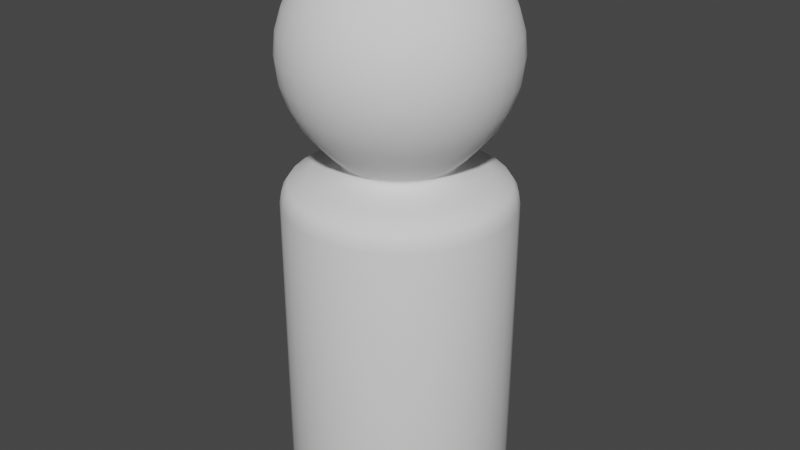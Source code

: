# Source: Player.blend  (saved by Blender 3.2.14; exported with 4.5.12 LTS)
import bpy
from mathutils import Matrix  # noqa: F401  (used for matrix-valued properties, if any)

bpy.ops.wm.read_factory_settings(use_empty=True)
scene = bpy.context.scene
scene.name = 'Scene'

# ---- collections
col_collection = bpy.data.collections.new('Collection'); scene.collection.children.link(col_collection)

# ---- world
world_world = bpy.data.worlds.new('World'); scene.world = world_world
world_world.use_nodes = True; world_world.node_tree.nodes.clear()
_N = world_world.node_tree.nodes; _L = world_world.node_tree.links
n0 = _N.new('ShaderNodeOutputWorld'); n0.name = 'World Output'; n0.location = (300, 300)
n1 = _N.new('ShaderNodeBackground'); n1.name = 'Background'; n1.location = (10, 300)
n1.inputs[0].default_value = (0.05088, 0.05088, 0.05088, 1.0)
_L.new(n1.outputs[0], n0.inputs[0])
n0.is_active_output = True
world_world.color = (0.05088, 0.05088, 0.05088)
world_world.use_sun_shadow = False
world_world.sun_shadow_jitter_overblur = 0.0

# ---- meshes
me_cylinder = bpy.data.meshes.new('Cylinder')
me_cylinder.from_pydata([(0.0001297, 0.9998, -0.3293), (0.0001297, 0.937, -0.221), (0.0001297, 0.983, -0.2668), (0.1952, 0.9806, -0.3293), (0.183, 0.919, -0.221), (0.1919, 0.9641, -0.2668), (0.3828, 0.9237, -0.3293), (0.3588, 0.8657, -0.221), (0.3764, 0.9082, -0.2668), (0.5557, 0.8313, -0.3293), (0.5208, 0.7791, -0.221), (0.5464, 0.8173, -0.2668), (0.7072, 0.7069, -0.3293), (0.6628, 0.6625, -0.221), (0.6953, 0.695, -0.2668), (0.8316, 0.5554, -0.3293), (0.7794, 0.5205, -0.221), (0.8176, 0.5461, -0.2668), (0.924, 0.3825, -0.3293), (0.866, 0.3585, -0.221), (0.9085, 0.3761, -0.2668), (0.9809, 0.1949, -0.3293), (0.9193, 0.1827, -0.221), (0.9644, 0.1916, -0.2668), (1.0, -0.0001582, -0.3293), (0.9373, -0.0001582, -0.221), (0.9833, -0.0001582, -0.2668), (0.9809, -0.1952, -0.3293), (0.9193, -0.183, -0.221), (0.9644, -0.192, -0.2668), (0.924, -0.3828, -0.3293), (0.866, -0.3588, -0.221), (0.9085, -0.3764, -0.2668), (0.8316, -0.5557, -0.3293), (0.7794, -0.5208, -0.221), (0.8176, -0.5464, -0.2668), (0.7072, -0.7073, -0.3293), (0.6628, -0.6629, -0.221), (0.6953, -0.6954, -0.2668), (0.5557, -0.8316, -0.3293), (0.5208, -0.7794, -0.221), (0.5464, -0.8176, -0.2668), (0.3828, -0.924, -0.3293), (0.3588, -0.866, -0.221), (0.3764, -0.9085, -0.2668), (0.1952, -0.9809, -0.3293), (0.183, -0.9193, -0.221), (0.1919, -0.9644, -0.2668), (0.0001296, -1.0, -0.3293), (0.0001296, -0.9374, -0.221), (0.0001296, -0.9833, -0.2668), (-0.195, -0.9809, -0.3293), (-0.1827, -0.9193, -0.221), (-0.1917, -0.9644, -0.2668), (-0.3826, -0.924, -0.3293), (-0.3585, -0.866, -0.221), (-0.3761, -0.9085, -0.2668), (-0.5554, -0.8316, -0.3293), (-0.5205, -0.7794, -0.221), (-0.5461, -0.8176, -0.2668), (-0.707, -0.7073, -0.3293), (-0.6626, -0.6629, -0.221), (-0.6951, -0.6954, -0.2668), (-0.8313, -0.5557, -0.3293), (-0.7791, -0.5208, -0.221), (-0.8173, -0.5464, -0.2668), (-0.9237, -0.3828, -0.3293), (-0.8657, -0.3588, -0.221), (-0.9082, -0.3764, -0.2668), (-0.9807, -0.1952, -0.3293), (-0.9191, -0.183, -0.221), (-0.9642, -0.192, -0.2668), (-0.9999, -0.0001581, -0.3293), (-0.9371, -0.0001581, -0.221), (-0.983, -0.0001581, -0.2668), (-0.9807, 0.1949, -0.3293), (-0.9191, 0.1827, -0.221), (-0.9642, 0.1916, -0.2668), (-0.9237, 0.3825, -0.3293), (-0.8657, 0.3585, -0.221), (-0.9082, 0.3761, -0.2668), (-0.8313, 0.5554, -0.3293), (-0.7791, 0.5205, -0.221), (-0.8173, 0.5461, -0.2668), (-0.707, 0.7069, -0.3293), (-0.6626, 0.6625, -0.221), (-0.6951, 0.695, -0.2668), (-0.5554, 0.8313, -0.3293), (-0.5205, 0.7791, -0.221), (-0.5461, 0.8173, -0.2668), (-0.3826, 0.9237, -0.3293), (-0.3585, 0.8657, -0.221), (-0.3761, 0.9082, -0.2668), (-0.195, 0.9806, -0.3293), (-0.1827, 0.919, -0.221), (-0.1917, 0.9641, -0.2668), (0.0001297, 0.7582, -0.1786), (0.1481, 0.7436, -0.1786), (0.2903, 0.7005, -0.1786), (0.4214, 0.6304, -0.1786), (0.5364, 0.5361, -0.1786), (0.6307, 0.4211, -0.1786), (0.7007, 0.29, -0.1786), (0.7439, 0.1478, -0.1786), (0.7585, -0.0001581, -0.1786), (0.7439, -0.1481, -0.1786), (0.7007, -0.2904, -0.1786), (0.6307, -0.4215, -0.1786), (0.5364, -0.5364, -0.1786), (0.4214, -0.6307, -0.1786), (0.2903, -0.7008, -0.1786), (0.1481, -0.7439, -0.1786), (0.0001297, -0.7585, -0.1786), (-0.1478, -0.7439, -0.1786), (-0.2901, -0.7008, -0.1786), (-0.4212, -0.6307, -0.1786), (-0.5361, -0.5364, -0.1786), (-0.6304, -0.4215, -0.1786), (-0.7005, -0.2904, -0.1786), (-0.7436, -0.1481, -0.1786), (-0.7582, -0.0001581, -0.1786), (-0.7436, 0.1478, -0.1786), (-0.7005, 0.29, -0.1786), (-0.6304, 0.4211, -0.1786), (-0.5361, 0.5361, -0.1786), (-0.4212, 0.6304, -0.1786), (-0.2901, 0.7005, -0.1786), (-0.1478, 0.7436, -0.1786), (0.0001297, 0.6077, -0.15), (0.1187, 0.596, -0.15), (0.2327, 0.5614, -0.15), (0.3378, 0.5052, -0.15), (0.4299, 0.4296, -0.15), (0.5055, 0.3375, -0.15), (0.5617, 0.2324, -0.15), (0.5963, 0.1184, -0.15), (0.608, -0.0001581, -0.15), (0.5963, -0.1187, -0.15), (0.5617, -0.2328, -0.15), (0.5055, -0.3379, -0.15), (0.4299, -0.43, -0.15), (0.3378, -0.5056, -0.15), (0.2327, -0.5617, -0.15), (0.1187, -0.5963, -0.15), (0.0001297, -0.608, -0.15), (-0.1185, -0.5963, -0.15), (-0.2325, -0.5617, -0.15), (-0.3376, -0.5056, -0.15), (-0.4297, -0.43, -0.15), (-0.5053, -0.3379, -0.15), (-0.5614, -0.2328, -0.15), (-0.596, -0.1187, -0.15), (-0.6077, -0.0001581, -0.15), (-0.596, 0.1184, -0.15), (-0.5614, 0.2324, -0.15), (-0.5053, 0.3375, -0.15), (-0.4297, 0.4296, -0.15), (-0.3376, 0.5052, -0.15), (-0.2325, 0.5614, -0.15), (-0.1185, 0.596, -0.15), (0.0001297, 0.1932, 1.183), (0.0001297, 0.3791, 1.145), (0.0001297, 0.5505, 1.083), (0.0001297, 0.7007, 1.0), (0.0001297, 0.8239, 0.8991), (0.0001297, 0.9155, 0.7837), (0.0001297, 0.9719, 0.6585), (0.0001297, 0.8239, 0.1575), (0.0001297, 0.7007, 0.05634), (0.0001297, 0.5942, -0.0221), (0.03785, 0.1895, 1.183), (0.07412, 0.3718, 1.145), (0.1076, 0.5399, 1.083), (0.1369, 0.6872, 1.0), (0.1609, 0.8081, 0.8991), (0.1788, 0.8979, 0.7837), (0.1898, 0.9532, 0.6585), (0.1935, 0.9719, 0.5283), (0.1898, 0.9532, 0.3981), (0.1788, 0.8979, 0.2729), (0.1609, 0.8081, 0.1575), (0.1369, 0.6872, 0.05634), (0.1161, 0.5827, -0.0221), (0.07412, 0.1785, 1.183), (0.1453, 0.3503, 1.145), (0.2108, 0.5086, 1.083), (0.2683, 0.6473, 1.0), (0.3155, 0.7612, 0.8991), (0.3505, 0.8458, 0.7837), (0.3721, 0.8979, 0.6585), (0.3794, 0.9155, 0.5283), (0.3721, 0.8979, 0.3981), (0.3505, 0.8458, 0.2729), (0.3155, 0.7612, 0.1575), (0.2683, 0.6473, 0.05634), (0.2276, 0.5489, -0.0221), (0.1076, 0.1606, 1.183), (0.2108, 0.3152, 1.145), (0.306, 0.4577, 1.083), (0.3895, 0.5826, 1.0), (0.458, 0.685, 0.8991), (0.5088, 0.7612, 0.7837), (0.5402, 0.8081, 0.6585), (0.5508, 0.8239, 0.5283), (0.5402, 0.8081, 0.3981), (0.5088, 0.7612, 0.2729), (0.458, 0.685, 0.1575), (0.3895, 0.5826, 0.05634), (0.3303, 0.494, -0.0221), (0.1369, 0.1366, 1.183), (0.2683, 0.268, 1.145), (0.3895, 0.3892, 1.083), (0.4957, 0.4954, 1.0), (0.5828, 0.5826, 0.8991), (0.6476, 0.6473, 0.7837), (0.6875, 0.6872, 0.6585), (0.7009, 0.7007, 0.5283), (0.6875, 0.6872, 0.3981), (0.6476, 0.6473, 0.2729), (0.5828, 0.5826, 0.1575), (0.4957, 0.4954, 0.05634), (0.4204, 0.4201, -0.0221), (0.1609, 0.1073, 1.183), (0.3155, 0.2106, 1.145), (0.458, 0.3058, 1.083), (0.5828, 0.3892, 1.0), (0.6853, 0.4577, 0.8991), (0.7615, 0.5086, 0.7837), (0.8084, 0.5399, 0.6585), (0.8242, 0.5505, 0.5283), (0.8084, 0.5399, 0.3981), (0.7615, 0.5086, 0.2729), (0.6853, 0.4577, 0.1575), (0.5828, 0.3892, 0.05634), (0.4943, 0.33, -0.0221), (0.1788, 0.07384, 1.183), (0.3505, 0.145, 1.145), (0.5088, 0.2106, 1.083), (0.6476, 0.268, 1.0), (0.7615, 0.3152, 0.8991), (0.8461, 0.3503, 0.7837), (0.8982, 0.3718, 0.6585), (0.9158, 0.3791, 0.5283), (0.8982, 0.3718, 0.3981), (0.8461, 0.3503, 0.2729), (0.7615, 0.3152, 0.1575), (0.6476, 0.268, 0.05634), (0.5492, 0.2273, -0.0221), (0.1898, 0.03756, 1.183), (0.3721, 0.07384, 1.145), (0.5402, 0.1073, 1.083), (0.6875, 0.1366, 1.0), (0.8084, 0.1606, 0.8991), (0.8982, 0.1785, 0.7837), (0.9535, 0.1895, 0.6585), (0.9722, 0.1932, 0.5283), (0.9535, 0.1895, 0.3981), (0.8982, 0.1785, 0.2729), (0.8084, 0.1606, 0.1575), (0.6875, 0.1366, 0.05634), (0.583, 0.1158, -0.0221), (0.1935, -0.0001582, 1.183), (0.3794, -0.0001582, 1.145), (0.5508, -0.0001582, 1.083), (0.7009, -0.0001582, 1.0), (0.8242, -0.0001582, 0.8991), (0.9158, -0.0001581, 0.7837), (0.9722, -0.0001582, 0.6585), (0.9912, -0.0001583, 0.5283), (0.9722, -0.0001582, 0.3981), (0.9158, -0.0001583, 0.2729), (0.8242, -0.0001582, 0.1575), (0.7009, -0.0001582, 0.05634), (0.5945, -0.0001582, -0.0221), (0.1898, -0.03788, 1.183), (0.3721, -0.07415, 1.145), (0.5402, -0.1076, 1.083), (0.6875, -0.1369, 1.0), (0.8084, -0.1609, 0.8991), (0.8982, -0.1788, 0.7837), (0.9535, -0.1898, 0.6585), (0.9722, -0.1935, 0.5283), (0.9535, -0.1898, 0.3981), (0.8982, -0.1788, 0.2729), (0.8084, -0.1609, 0.1575), (0.6875, -0.1369, 0.05634), (0.583, -0.1161, -0.0221), (0.1788, -0.07415, 1.183), (0.3505, -0.1453, 1.145), (0.5088, -0.2109, 1.083), (0.6476, -0.2683, 1.0), (0.7615, -0.3155, 0.8991), (0.8461, -0.3506, 0.7837), (0.8982, -0.3722, 0.6585), (0.9158, -0.3794, 0.5283), (0.8982, -0.3722, 0.3981), (0.8461, -0.3506, 0.2729), (0.7615, -0.3155, 0.1575), (0.6476, -0.2683, 0.05634), (0.5492, -0.2276, -0.0221), (0.1609, -0.1076, 1.183), (0.3155, -0.2109, 1.145), (0.458, -0.3061, 1.083), (0.5828, -0.3895, 1.0), (0.6853, -0.458, 0.8991), (0.7615, -0.5089, 0.7837), (0.8084, -0.5402, 0.6585), (0.8242, -0.5508, 0.5283), (0.8084, -0.5402, 0.3981), (0.7615, -0.5089, 0.2729), (0.6853, -0.458, 0.1575), (0.5828, -0.3895, 0.05634), (0.4943, -0.3303, -0.0221), (0.1369, -0.1369, 1.183), (0.2683, -0.2683, 1.145), (0.3895, -0.3895, 1.083), (0.4957, -0.4957, 1.0), (0.5828, -0.5829, 0.8991), (0.6476, -0.6476, 0.7837), (0.6875, -0.6875, 0.6585), (0.7009, -0.701, 0.5283), (0.6875, -0.6875, 0.3981), (0.6476, -0.6476, 0.2729), (0.5828, -0.5829, 0.1575), (0.4957, -0.4957, 0.05634), (0.4204, -0.4204, -0.0221), (0.1076, -0.1609, 1.183), (0.2108, -0.3155, 1.145), (0.306, -0.458, 1.083), (0.3895, -0.5829, 1.0), (0.458, -0.6854, 0.8991), (0.5088, -0.7615, 0.7837), (0.5402, -0.8084, 0.6585), (0.5508, -0.8242, 0.5283), (0.5402, -0.8084, 0.3981), (0.5088, -0.7615, 0.2729), (0.458, -0.6854, 0.1575), (0.3895, -0.5829, 0.05634), (0.3303, -0.4943, -0.0221), (0.07412, -0.1788, 1.183), (0.1453, -0.3506, 1.145), (0.2108, -0.5089, 1.083), (0.2683, -0.6476, 1.0), (0.3155, -0.7615, 0.8991), (0.3505, -0.8461, 0.7837), (0.3721, -0.8982, 0.6585), (0.3794, -0.9158, 0.5283), (0.3721, -0.8982, 0.3981), (0.3505, -0.8461, 0.2729), (0.3155, -0.7615, 0.1575), (0.2683, -0.6476, 0.05634), (0.2276, -0.5492, -0.0221), (0.03785, -0.1898, 1.183), (0.07412, -0.3722, 1.145), (0.1076, -0.5402, 1.083), (0.1369, -0.6875, 1.0), (0.1609, -0.8084, 0.8991), (0.1788, -0.8982, 0.7837), (0.1898, -0.9535, 0.6585), (0.1935, -0.9722, 0.5283), (0.1898, -0.9535, 0.3981), (0.1788, -0.8982, 0.2729), (0.1609, -0.8084, 0.1575), (0.1369, -0.6875, 0.05634), (0.1161, -0.5831, -0.0221), (0.0001297, -0.1935, 1.183), (0.0001297, -0.3794, 1.145), (0.0001296, -0.5508, 1.083), (0.0001298, -0.701, 1.0), (0.0001297, -0.8242, 0.8991), (0.0001297, -0.9158, 0.7837), (0.0001296, -0.9722, 0.6585), (0.0001294, -0.9913, 0.5283), (0.0001296, -0.9722, 0.3981), (0.0001296, -0.9158, 0.2729), (0.0001297, -0.8242, 0.1575), (0.0001298, -0.701, 0.05634), (0.0001296, -0.5945, -0.0221), (-0.03759, -0.1898, 1.183), (-0.07386, -0.3722, 1.145), (-0.1073, -0.5402, 1.083), (-0.1366, -0.6875, 1.0), (-0.1606, -0.8084, 0.8991), (-0.1785, -0.8982, 0.7837), (-0.1895, -0.9535, 0.6585), (-0.1932, -0.9722, 0.5283), (-0.1895, -0.9535, 0.3981), (-0.1785, -0.8982, 0.2729), (-0.1606, -0.8084, 0.1575), (-0.1366, -0.6875, 0.05634), (-0.1158, -0.5831, -0.0221), (-0.07386, -0.1788, 1.183), (-0.145, -0.3506, 1.145), (-0.2106, -0.5089, 1.083), (-0.2681, -0.6476, 1.0), (-0.3152, -0.7615, 0.8991), (-0.3503, -0.8461, 0.7837), (-0.3719, -0.8982, 0.6585), (-0.3791, -0.9158, 0.5283), (-0.3719, -0.8982, 0.3981), (-0.3503, -0.8461, 0.2729), (-0.3152, -0.7615, 0.1575), (-0.2681, -0.6476, 0.05634), (-0.2273, -0.5492, -0.0221), (-0.1073, -0.1609, 1.183), (-0.2106, -0.3155, 1.145), (-0.3058, -0.458, 1.083), (-0.3892, -0.5829, 1.0), (-0.4577, -0.6854, 0.8991), (-0.5086, -0.7615, 0.7837), (-0.5399, -0.8084, 0.6585), (-0.5505, -0.8242, 0.5283), (-0.5399, -0.8084, 0.3981), (-0.5086, -0.7615, 0.2729), (-0.4577, -0.6854, 0.1575), (-0.3892, -0.5829, 0.05634), (-0.3301, -0.4943, -0.0221), (-0.1366, -0.1369, 1.183), (-0.2681, -0.2683, 1.145), (-0.3892, -0.3895, 1.083), (-0.4954, -0.4957, 1.0), (-0.5826, -0.5829, 0.8991), (-0.6473, -0.6476, 0.7837), (-0.6872, -0.6875, 0.6585), (-0.7007, -0.701, 0.5283), (-0.6872, -0.6875, 0.3981), (-0.6473, -0.6476, 0.2729), (-0.5826, -0.5829, 0.1575), (-0.4954, -0.4957, 0.05634), (-0.4201, -0.4204, -0.0221), (-0.1606, -0.1076, 1.183), (-0.3152, -0.2109, 1.145), (-0.4577, -0.3061, 1.083), (-0.5826, -0.3895, 1.0), (-0.6851, -0.458, 0.8991), (-0.7612, -0.5089, 0.7837), (-0.8081, -0.5402, 0.6585), (-0.8239, -0.5508, 0.5283), (-0.8081, -0.5402, 0.3981), (-0.7612, -0.5089, 0.2729), (-0.6851, -0.458, 0.1575), (-0.5826, -0.3895, 0.05634), (-0.494, -0.3303, -0.0221), (0.0001296, -0.0001582, 1.196), (-0.1785, -0.07415, 1.183), (-0.3503, -0.1453, 1.145), (-0.5086, -0.2109, 1.083), (-0.6473, -0.2683, 1.0), (-0.7612, -0.3155, 0.8991), (-0.8458, -0.3506, 0.7837), (-0.8979, -0.3721, 0.6585), (-0.9155, -0.3794, 0.5283), (-0.8979, -0.3721, 0.3981), (-0.8458, -0.3506, 0.2729), (-0.7612, -0.3155, 0.1575), (-0.6473, -0.2683, 0.05634), (-0.549, -0.2276, -0.0221), (-0.1895, -0.03788, 1.183), (-0.3719, -0.07415, 1.145), (-0.5399, -0.1076, 1.083), (-0.6872, -0.1369, 1.0), (-0.8081, -0.1609, 0.8991), (-0.8979, -0.1788, 0.7837), (-0.9533, -0.1898, 0.6585), (-0.9719, -0.1935, 0.5283), (-0.9533, -0.1898, 0.3981), (-0.8979, -0.1788, 0.2729), (-0.8081, -0.1609, 0.1575), (-0.6872, -0.1369, 0.05634), (-0.5828, -0.1161, -0.0221), (-0.1932, -0.0001582, 1.183), (-0.3791, -0.0001582, 1.145), (-0.5505, -0.0001581, 1.083), (-0.7007, -0.0001582, 1.0), (-0.8239, -0.0001582, 0.8991), (-0.9155, -0.0001581, 0.7837), (-0.9719, -0.000158, 0.6585), (-0.991, -0.0001577, 0.5283), (-0.9719, -0.000158, 0.3981), (-0.9155, -0.000158, 0.2729), (-0.8239, -0.0001582, 0.1575), (-0.7007, -0.0001582, 0.05634), (-0.5942, -0.0001581, -0.0221), (-0.1895, 0.03756, 1.183), (-0.3719, 0.07384, 1.145), (-0.5399, 0.1073, 1.083), (-0.6872, 0.1366, 1.0), (-0.8081, 0.1606, 0.8991), (-0.8979, 0.1785, 0.7837), (-0.9533, 0.1895, 0.6585), (-0.9719, 0.1932, 0.5283), (-0.9533, 0.1895, 0.3981), (-0.8979, 0.1785, 0.2729), (-0.8081, 0.1606, 0.1575), (-0.6872, 0.1366, 0.05634), (-0.5828, 0.1158, -0.0221), (-0.1785, 0.07384, 1.183), (-0.3503, 0.145, 1.145), (-0.5086, 0.2106, 1.083), (-0.6473, 0.268, 1.0), (-0.7612, 0.3152, 0.8991), (-0.8458, 0.3503, 0.7837), (-0.8979, 0.3718, 0.6585), (-0.9155, 0.3791, 0.5283), (-0.8979, 0.3718, 0.3981), (-0.8458, 0.3503, 0.2729), (-0.7612, 0.3152, 0.1575), (-0.6473, 0.268, 0.05634), (-0.549, 0.2273, -0.0221), (-0.1606, 0.1073, 1.183), (-0.3152, 0.2106, 1.145), (-0.4577, 0.3058, 1.083), (-0.5826, 0.3892, 1.0), (-0.6851, 0.4577, 0.8991), (-0.7612, 0.5086, 0.7837), (-0.8081, 0.5399, 0.6585), (-0.8239, 0.5505, 0.5283), (-0.8081, 0.5399, 0.3981), (-0.7612, 0.5086, 0.2729), (-0.6851, 0.4577, 0.1575), (-0.5826, 0.3892, 0.05634), (-0.494, 0.33, -0.0221), (-0.1366, 0.1366, 1.183), (-0.2681, 0.268, 1.145), (-0.3892, 0.3892, 1.083), (-0.4954, 0.4954, 1.0), (-0.5826, 0.5825, 0.8991), (-0.6473, 0.6473, 0.7837), (-0.6872, 0.6872, 0.6585), (-0.7007, 0.7007, 0.5283), (-0.6872, 0.6872, 0.3981), (-0.6473, 0.6473, 0.2729), (-0.5826, 0.5825, 0.1575), (-0.4954, 0.4954, 0.05634), (-0.4201, 0.4201, -0.0221), (-0.1073, 0.1606, 1.183), (-0.2106, 0.3152, 1.145), (-0.3058, 0.4577, 1.083), (-0.3892, 0.5825, 1.0), (-0.4577, 0.685, 0.8991), (-0.5086, 0.7612, 0.7837), (-0.5399, 0.8081, 0.6585), (-0.5505, 0.8239, 0.5283), (-0.5399, 0.8081, 0.3981), (-0.5086, 0.7612, 0.2729), (-0.4577, 0.685, 0.1575), (-0.3892, 0.5825, 0.05634), (-0.3301, 0.494, -0.0221), (-0.07386, 0.1785, 1.183), (-0.145, 0.3503, 1.145), (-0.2106, 0.5086, 1.083), (-0.2681, 0.6473, 1.0), (-0.3152, 0.7612, 0.8991), (-0.3503, 0.8458, 0.7837), (-0.3719, 0.8979, 0.6585), (-0.3791, 0.9155, 0.5283), (-0.3719, 0.8979, 0.3981), (-0.3503, 0.8458, 0.2729), (-0.3152, 0.7612, 0.1575), (-0.2681, 0.6473, 0.05634), (-0.2273, 0.5489, -0.0221), (-0.03759, 0.1895, 1.183), (-0.07386, 0.3718, 1.145), (-0.1073, 0.5399, 1.083), (-0.1366, 0.6872, 1.0), (-0.1606, 0.8081, 0.8991), (-0.1785, 0.8979, 0.7837), (-0.1895, 0.9532, 0.6585), (-0.1932, 0.9719, 0.5283), (-0.1895, 0.9532, 0.3981), (-0.1785, 0.8979, 0.2729), (-0.1606, 0.8081, 0.1575), (-0.1366, 0.6872, 0.05634), (-0.1158, 0.5827, -0.0221), (0.0001302, 0.9909, 0.5283), (0.0001299, 0.9719, 0.3981), (0.0001299, 0.9155, 0.2729), (0.0001404, 0.5272, -0.1265), (0.0001297, 0.5428, -0.05438), (0.1061, 0.5324, -0.05438), (0.103, 0.5171, -0.1265), (0.2932, 0.4384, -0.1265), (0.3018, 0.4513, -0.05438), (0.3841, 0.3838, -0.05438), (0.3376, 0.375, -0.1177), (0.4516, 0.3015, -0.05438), (0.4043, 0.302, -0.1177), (0.5018, 0.2076, -0.05438), (0.4555, 0.2173, -0.1177), (0.5327, -0.1061, -0.05438), (0.5174, -0.1031, -0.1265), (0.3841, -0.3841, -0.05438), (0.3731, -0.3731, -0.1265), (0.202, -0.4874, -0.1265), (0.2079, -0.5018, -0.05438), (0.1061, -0.5327, -0.05438), (0.103, -0.5174, -0.1265), (0.0001297, -0.5431, -0.05438), (0.0001404, -0.5276, -0.1265), (-0.2077, -0.5018, -0.05438), (-0.2017, -0.4874, -0.1265), (-0.4337, -0.2579, -0.1177), (-0.4513, -0.3018, -0.05438), (-0.5015, -0.2079, -0.05438), (-0.4871, -0.202, -0.1265), (-0.4871, 0.2017, -0.1265), (-0.5015, 0.2076, -0.05438), (-0.4513, 0.3015, -0.05438), (-0.4384, 0.2928, -0.1265), (-0.3015, 0.4513, -0.05438), (-0.2929, 0.4384, -0.1265), (-0.1028, 0.5171, -0.1265), (-0.1058, 0.5324, -0.05438), (0.2079, 0.5015, -0.05438), (0.202, 0.4871, -0.1265), (0.5174, 0.1027, -0.1265), (0.5327, 0.1058, -0.05438), (0.5431, -0.0001582, -0.05438), (0.5275, -0.0001712, -0.1265), (0.4874, -0.202, -0.1265), (0.5018, -0.2079, -0.05438), (0.4516, -0.3018, -0.05438), (0.4387, -0.2932, -0.1265), (0.3018, -0.4516, -0.05438), (0.2932, -0.4387, -0.1265), (-0.1058, -0.5327, -0.05438), (-0.1028, -0.5174, -0.1265), (-0.302, -0.4043, -0.1177), (-0.3015, -0.4516, -0.05438), (-0.3838, -0.3841, -0.05438), (-0.375, -0.3376, -0.1177), (-0.5171, -0.1031, -0.1265), (-0.5324, -0.1061, -0.05438), (-0.5429, -0.0001581, -0.05438), (-0.5273, -0.0001712, -0.1265), (-0.5324, 0.1058, -0.05438), (-0.5171, 0.1027, -0.1265), (-0.3838, 0.3838, -0.05438), (-0.3728, 0.3728, -0.1265), (-0.2077, 0.5015, -0.05438), (-0.2017, 0.4871, -0.1265), (0.0001297, 0.9753, -2.204), (0.0001297, 0.9998, -2.18), (0.0001297, 0.9926, -2.197), (0.1952, 0.9806, -2.18), (0.1904, 0.9565, -2.204), (0.1938, 0.9736, -2.197), (0.3828, 0.9237, -2.18), (0.3734, 0.901, -2.204), (0.3801, 0.9171, -2.197), (0.5557, 0.8313, -2.18), (0.5421, 0.8109, -2.204), (0.5517, 0.8253, -2.197), (0.7072, 0.7069, -2.18), (0.6899, 0.6896, -2.204), (0.7021, 0.7019, -2.197), (0.8316, 0.5554, -2.18), (0.8112, 0.5418, -2.204), (0.8256, 0.5514, -2.197), (0.924, 0.3825, -2.18), (0.9013, 0.3731, -2.204), (0.9174, 0.3798, -2.197), (0.9809, 0.1949, -2.18), (0.9568, 0.1901, -2.204), (0.9739, 0.1935, -2.197), (1.0, -0.0001582, -2.18), (0.9756, -0.0001582, -2.204), (0.9929, -0.0001582, -2.197), (0.9809, -0.1952, -2.18), (0.9568, -0.1905, -2.204), (0.9739, -0.1938, -2.197), (0.924, -0.3828, -2.18), (0.9013, -0.3734, -2.204), (0.9174, -0.3801, -2.197), (0.8316, -0.5557, -2.18), (0.8112, -0.5421, -2.204), (0.8256, -0.5517, -2.197), (0.7072, -0.7073, -2.18), (0.6899, -0.6899, -2.204), (0.7021, -0.7022, -2.197), (0.5557, -0.8316, -2.18), (0.5421, -0.8112, -2.204), (0.5517, -0.8256, -2.197), (0.3828, -0.924, -2.18), (0.3734, -0.9013, -2.204), (0.3801, -0.9174, -2.197), (0.1952, -0.9809, -2.18), (0.1904, -0.9569, -2.204), (0.1938, -0.9739, -2.197), (0.0001296, -1.0, -2.18), (0.0001296, -0.9756, -2.204), (0.0001296, -0.993, -2.197), (-0.195, -0.9809, -2.18), (-0.1902, -0.9569, -2.204), (-0.1936, -0.9739, -2.197), (-0.3826, -0.924, -2.18), (-0.3732, -0.9013, -2.204), (-0.3798, -0.9174, -2.197), (-0.5554, -0.8316, -2.18), (-0.5418, -0.8112, -2.204), (-0.5514, -0.8256, -2.197), (-0.707, -0.7073, -2.18), (-0.6896, -0.6899, -2.204), (-0.7019, -0.7022, -2.197), (-0.8313, -0.5557, -2.18), (-0.8109, -0.5421, -2.204), (-0.8254, -0.5517, -2.197), (-0.9237, -0.3828, -2.18), (-0.9011, -0.3734, -2.204), (-0.9171, -0.3801, -2.197), (-0.9807, -0.1952, -2.18), (-0.9566, -0.1905, -2.204), (-0.9736, -0.1938, -2.197), (-0.9999, -0.0001581, -2.18), (-0.9753, -0.0001581, -2.204), (-0.9927, -0.0001581, -2.197), (-0.9807, 0.1949, -2.18), (-0.9566, 0.1901, -2.204), (-0.9736, 0.1935, -2.197), (-0.9237, 0.3825, -2.18), (-0.9011, 0.3731, -2.204), (-0.9171, 0.3798, -2.197), (-0.8313, 0.5554, -2.18), (-0.8109, 0.5418, -2.204), (-0.8254, 0.5514, -2.197), (-0.707, 0.7069, -2.18), (-0.6896, 0.6896, -2.204), (-0.7019, 0.7019, -2.197), (-0.5554, 0.8313, -2.18), (-0.5418, 0.8109, -2.204), (-0.5514, 0.8253, -2.197), (-0.3826, 0.9237, -2.18), (-0.3732, 0.901, -2.204), (-0.3798, 0.9171, -2.197), (-0.195, 0.9806, -2.18), (-0.1902, 0.9565, -2.204), (-0.1936, 0.9736, -2.197), (0.0001297, 0.4952, -0.1074), (0.0001297, 0.5006, -0.07653), (0.0001297, 0.4896, -0.0905), (0.09782, 0.491, -0.07653), (0.09677, 0.4857, -0.1074), (0.09567, 0.4802, -0.0905), (0.2753, 0.4117, -0.1074), (0.2783, 0.4162, -0.07653), (0.2722, 0.407, -0.0905), (0.3542, 0.3539, -0.07653), (0.3504, 0.3501, -0.1074), (0.3464, 0.3461, -0.0905), (0.4165, 0.278, -0.07653), (0.412, 0.275, -0.1074), (0.4073, 0.2719, -0.0905), (0.4628, 0.1915, -0.07653), (0.4578, 0.1894, -0.1074), (0.4526, 0.1873, -0.0905), (0.4913, -0.09785, -0.07653), (0.486, -0.0968, -0.1074), (0.4805, -0.0957, -0.0905), (0.3542, -0.3542, -0.07653), (0.3504, -0.3504, -0.1074), (0.3464, -0.3465, -0.0905), (0.1897, -0.4578, -0.1074), (0.1918, -0.4628, -0.07653), (0.1875, -0.4526, -0.0905), (0.09782, -0.4913, -0.07653), (0.09677, -0.486, -0.1074), (0.09567, -0.4805, -0.0905), (0.0001297, -0.5009, -0.07653), (0.0001297, -0.4955, -0.1074), (0.0001297, -0.4899, -0.0905), (-0.1915, -0.4628, -0.07653), (-0.1894, -0.4578, -0.1074), (-0.1873, -0.4526, -0.0905), (-0.4117, -0.2754, -0.1074), (-0.4162, -0.2784, -0.07653), (-0.4071, -0.2722, -0.0905), (-0.4625, -0.1918, -0.07653), (-0.4575, -0.1897, -0.1074), (-0.4523, -0.1876, -0.0905), (-0.4575, 0.1894, -0.1074), (-0.4625, 0.1915, -0.07653), (-0.4523, 0.1873, -0.0905), (-0.4162, 0.278, -0.07653), (-0.4117, 0.275, -0.1074), (-0.4071, 0.2719, -0.0905), (-0.2781, 0.4162, -0.07653), (-0.2751, 0.4117, -0.1074), (-0.272, 0.407, -0.0905), (-0.09651, 0.4857, -0.1074), (-0.09756, 0.491, -0.07653), (-0.09541, 0.4802, -0.0905), (0.1918, 0.4625, -0.07653), (0.1897, 0.4575, -0.1074), (0.1875, 0.4523, -0.0905), (0.486, 0.09648, -0.1074), (0.4913, 0.09753, -0.07653), (0.4805, 0.09539, -0.0905), (0.5009, -0.0001582, -0.07653), (0.4955, -0.0001582, -0.1074), (0.4899, -0.0001582, -0.0905), (0.4578, -0.1897, -0.1074), (0.4628, -0.1918, -0.07653), (0.4526, -0.1876, -0.0905), (0.4165, -0.2784, -0.07653), (0.412, -0.2754, -0.1074), (0.4073, -0.2722, -0.0905), (0.2783, -0.4165, -0.07653), (0.2753, -0.412, -0.1074), (0.2722, -0.4074, -0.0905), (-0.09756, -0.4913, -0.07653), (-0.09651, -0.486, -0.1074), (-0.09541, -0.4805, -0.0905), (-0.2751, -0.412, -0.1074), (-0.2781, -0.4165, -0.07653), (-0.272, -0.4074, -0.0905), (-0.354, -0.3542, -0.07653), (-0.3501, -0.3504, -0.1074), (-0.3462, -0.3465, -0.0905), (-0.4857, -0.0968, -0.1074), (-0.491, -0.09785, -0.07653), (-0.4802, -0.0957, -0.0905), (-0.5006, -0.0001582, -0.07653), (-0.4952, -0.0001581, -0.1074), (-0.4896, -0.0001582, -0.0905), (-0.491, 0.09753, -0.07653), (-0.4857, 0.09648, -0.1074), (-0.4802, 0.09539, -0.0905), (-0.354, 0.3539, -0.07653), (-0.3501, 0.3501, -0.1074), (-0.3462, 0.3461, -0.0905), (-0.1915, 0.4625, -0.07653), (-0.1894, 0.4575, -0.1074), (-0.1873, 0.4523, -0.0905)], [], [(642, 0, 3, 644), (650, 9, 12, 653), (653, 12, 15, 656), (656, 15, 18, 659), (659, 18, 21, 662), (662, 21, 24, 665), (665, 24, 27, 668), (668, 27, 30, 671), (671, 30, 33, 674), (674, 33, 36, 677), (677, 36, 39, 680), (680, 39, 42, 683), (683, 42, 45, 686), (686, 45, 48, 689), (689, 48, 51, 692), (692, 51, 54, 695), (695, 54, 57, 698), (698, 57, 60, 701), (701, 60, 63, 704), (704, 63, 66, 707), (707, 66, 69, 710), (710, 69, 72, 713), (713, 72, 75, 716), (716, 75, 78, 719), (719, 78, 81, 722), (722, 81, 84, 725), (725, 84, 87, 728), (728, 87, 90, 731), (731, 90, 93, 734), (644, 3, 6, 647), (647, 6, 9, 650), (734, 93, 0, 642), (3, 0, 2, 5), (5, 2, 1, 4), (4, 1, 96, 97), (6, 3, 5, 8), (8, 5, 4, 7), (7, 4, 97, 98), (9, 6, 8, 11), (11, 8, 7, 10), (10, 7, 98, 99), (12, 9, 11, 14), (14, 11, 10, 13), (13, 10, 99, 100), (15, 12, 14, 17), (17, 14, 13, 16), (16, 13, 100, 101), (18, 15, 17, 20), (20, 17, 16, 19), (19, 16, 101, 102), (21, 18, 20, 23), (23, 20, 19, 22), (22, 19, 102, 103), (24, 21, 23, 26), (26, 23, 22, 25), (25, 22, 103, 104), (27, 24, 26, 29), (29, 26, 25, 28), (28, 25, 104, 105), (30, 27, 29, 32), (32, 29, 28, 31), (31, 28, 105, 106), (33, 30, 32, 35), (35, 32, 31, 34), (34, 31, 106, 107), (36, 33, 35, 38), (38, 35, 34, 37), (37, 34, 107, 108), (39, 36, 38, 41), (41, 38, 37, 40), (40, 37, 108, 109), (42, 39, 41, 44), (44, 41, 40, 43), (43, 40, 109, 110), (45, 42, 44, 47), (47, 44, 43, 46), (46, 43, 110, 111), (48, 45, 47, 50), (50, 47, 46, 49), (49, 46, 111, 112), (51, 48, 50, 53), (53, 50, 49, 52), (52, 49, 112, 113), (54, 51, 53, 56), (56, 53, 52, 55), (55, 52, 113, 114), (57, 54, 56, 59), (59, 56, 55, 58), (58, 55, 114, 115), (60, 57, 59, 62), (62, 59, 58, 61), (61, 58, 115, 116), (63, 60, 62, 65), (65, 62, 61, 64), (64, 61, 116, 117), (66, 63, 65, 68), (68, 65, 64, 67), (67, 64, 117, 118), (69, 66, 68, 71), (71, 68, 67, 70), (70, 67, 118, 119), (72, 69, 71, 74), (74, 71, 70, 73), (73, 70, 119, 120), (75, 72, 74, 77), (77, 74, 73, 76), (76, 73, 120, 121), (78, 75, 77, 80), (80, 77, 76, 79), (79, 76, 121, 122), (81, 78, 80, 83), (83, 80, 79, 82), (82, 79, 122, 123), (84, 81, 83, 86), (86, 83, 82, 85), (85, 82, 123, 124), (87, 84, 86, 89), (89, 86, 85, 88), (88, 85, 124, 125), (90, 87, 89, 92), (92, 89, 88, 91), (91, 88, 125, 126), (93, 90, 92, 95), (95, 92, 91, 94), (94, 91, 126, 127), (0, 93, 95, 2), (2, 95, 94, 1), (1, 94, 127, 96), (126, 125, 157, 158), (105, 104, 136, 137), (107, 106, 138, 139), (109, 108, 140, 141), (111, 110, 142, 143), (113, 112, 144, 145), (115, 114, 146, 147), (117, 116, 148, 149), (119, 118, 150, 151), (98, 97, 129, 130), (121, 120, 152, 153), (100, 99, 131, 132), (123, 122, 154, 155), (102, 101, 133, 134), (125, 124, 156, 157), (104, 103, 135, 136), (127, 126, 158, 159), (106, 105, 137, 138), (108, 107, 139, 140), (110, 109, 141, 142), (112, 111, 143, 144), (114, 113, 145, 146), (116, 115, 147, 148), (96, 127, 159, 128), (118, 117, 149, 150), (97, 96, 128, 129), (120, 119, 151, 152), (99, 98, 130, 131), (122, 121, 153, 154), (101, 100, 132, 133), (124, 123, 155, 156), (103, 102, 134, 135), (603, 456, 469, 632), (589, 286, 299, 620), (633, 482, 495, 635), (628, 416, 429, 629), (621, 312, 325, 591), (635, 495, 508, 606), (591, 325, 338, 623), (154, 153, 636, 605), (623, 338, 351, 594), (612, 573, 169, 578), (607, 521, 534, 637), (142, 141, 624, 593), (579, 182, 195, 613), (637, 534, 547, 609), (145, 144, 598, 626), (613, 195, 208, 582), (609, 547, 560, 639), (597, 377, 390, 625), (131, 130, 614, 581), (639, 560, 573, 612), (625, 390, 403, 599), (585, 234, 247, 587), (130, 129, 580, 614), (599, 403, 416, 628), (135, 134, 588, 615), (632, 469, 482, 633), (587, 247, 260, 616), (629, 429, 442, 602), (620, 299, 312, 621), (149, 148, 630, 601), (617, 273, 286, 589), (168, 167, 180, 181), (164, 163, 173, 174), (169, 168, 181, 182), (165, 164, 174, 175), (129, 128, 577, 580), (166, 165, 175, 176), (574, 166, 176, 177), (160, 443, 170), (575, 574, 177, 178), (161, 160, 170, 171), (576, 575, 178, 179), (162, 161, 171, 172), (167, 576, 179, 180), (163, 162, 172, 173), (172, 171, 184, 185), (180, 179, 192, 193), (173, 172, 185, 186), (181, 180, 193, 194), (174, 173, 186, 187), (182, 181, 194, 195), (175, 174, 187, 188), (582, 208, 221, 583), (176, 175, 188, 189), (177, 176, 189, 190), (170, 443, 183), (178, 177, 190, 191), (171, 170, 183, 184), (179, 178, 191, 192), (189, 188, 201, 202), (190, 189, 202, 203), (183, 443, 196), (191, 190, 203, 204), (184, 183, 196, 197), (192, 191, 204, 205), (185, 184, 197, 198), (193, 192, 205, 206), (186, 185, 198, 199), (194, 193, 206, 207), (187, 186, 199, 200), (195, 194, 207, 208), (188, 187, 200, 201), (583, 221, 234, 585), (206, 205, 218, 219), (199, 198, 211, 212), (207, 206, 219, 220), (200, 199, 212, 213), (208, 207, 220, 221), (201, 200, 213, 214), (132, 131, 581, 584), (202, 201, 214, 215), (203, 202, 215, 216), (196, 443, 209), (204, 203, 216, 217), (197, 196, 209, 210), (205, 204, 217, 218), (198, 197, 210, 211), (216, 215, 228, 229), (209, 443, 222), (217, 216, 229, 230), (210, 209, 222, 223), (218, 217, 230, 231), (211, 210, 223, 224), (219, 218, 231, 232), (212, 211, 224, 225), (220, 219, 232, 233), (213, 212, 225, 226), (221, 220, 233, 234), (214, 213, 226, 227), (133, 132, 584, 586), (215, 214, 227, 228), (233, 232, 245, 246), (226, 225, 238, 239), (234, 233, 246, 247), (227, 226, 239, 240), (134, 133, 586, 588), (228, 227, 240, 241), (229, 228, 241, 242), (222, 443, 235), (230, 229, 242, 243), (223, 222, 235, 236), (231, 230, 243, 244), (224, 223, 236, 237), (232, 231, 244, 245), (225, 224, 237, 238), (235, 443, 248), (243, 242, 255, 256), (236, 235, 248, 249), (244, 243, 256, 257), (237, 236, 249, 250), (245, 244, 257, 258), (238, 237, 250, 251), (246, 245, 258, 259), (239, 238, 251, 252), (247, 246, 259, 260), (240, 239, 252, 253), (137, 136, 618, 590), (241, 240, 253, 254), (242, 241, 254, 255), (252, 251, 264, 265), (260, 259, 272, 273), (253, 252, 265, 266), (136, 135, 615, 618), (254, 253, 266, 267), (255, 254, 267, 268), (248, 443, 261), (256, 255, 268, 269), (249, 248, 261, 262), (257, 256, 269, 270), (250, 249, 262, 263), (258, 257, 270, 271), (251, 250, 263, 264), (259, 258, 271, 272), (269, 268, 281, 282), (262, 261, 274, 275), (270, 269, 282, 283), (263, 262, 275, 276), (271, 270, 283, 284), (264, 263, 276, 277), (272, 271, 284, 285), (265, 264, 277, 278), (273, 272, 285, 286), (266, 265, 278, 279), (138, 137, 590, 619), (267, 266, 279, 280), (268, 267, 280, 281), (261, 443, 274), (286, 285, 298, 299), (279, 278, 291, 292), (141, 140, 592, 624), (280, 279, 292, 293), (281, 280, 293, 294), (274, 443, 287), (282, 281, 294, 295), (275, 274, 287, 288), (283, 282, 295, 296), (276, 275, 288, 289), (284, 283, 296, 297), (277, 276, 289, 290), (285, 284, 297, 298), (278, 277, 290, 291), (288, 287, 300, 301), (296, 295, 308, 309), (289, 288, 301, 302), (297, 296, 309, 310), (290, 289, 302, 303), (298, 297, 310, 311), (291, 290, 303, 304), (299, 298, 311, 312), (292, 291, 304, 305), (139, 138, 619, 622), (293, 292, 305, 306), (294, 293, 306, 307), (287, 443, 300), (295, 294, 307, 308), (305, 304, 317, 318), (594, 351, 364, 595), (306, 305, 318, 319), (307, 306, 319, 320), (300, 443, 313), (308, 307, 320, 321), (301, 300, 313, 314), (309, 308, 321, 322), (302, 301, 314, 315), (310, 309, 322, 323), (303, 302, 315, 316), (311, 310, 323, 324), (304, 303, 316, 317), (312, 311, 324, 325), (322, 321, 334, 335), (315, 314, 327, 328), (323, 322, 335, 336), (316, 315, 328, 329), (324, 323, 336, 337), (317, 316, 329, 330), (325, 324, 337, 338), (318, 317, 330, 331), (140, 139, 622, 592), (319, 318, 331, 332), (320, 319, 332, 333), (313, 443, 326), (321, 320, 333, 334), (314, 313, 326, 327), (595, 364, 377, 597), (332, 331, 344, 345), (333, 332, 345, 346), (326, 443, 339), (334, 333, 346, 347), (327, 326, 339, 340), (335, 334, 347, 348), (328, 327, 340, 341), (336, 335, 348, 349), (329, 328, 341, 342), (337, 336, 349, 350), (330, 329, 342, 343), (338, 337, 350, 351), (331, 330, 343, 344), (349, 348, 361, 362), (342, 341, 354, 355), (350, 349, 362, 363), (343, 342, 355, 356), (351, 350, 363, 364), (344, 343, 356, 357), (143, 142, 593, 596), (345, 344, 357, 358), (346, 345, 358, 359), (339, 443, 352), (347, 346, 359, 360), (340, 339, 352, 353), (348, 347, 360, 361), (341, 340, 353, 354), (359, 358, 371, 372), (352, 443, 365), (360, 359, 372, 373), (353, 352, 365, 366), (361, 360, 373, 374), (354, 353, 366, 367), (362, 361, 374, 375), (355, 354, 367, 368), (363, 362, 375, 376), (356, 355, 368, 369), (364, 363, 376, 377), (357, 356, 369, 370), (144, 143, 596, 598), (358, 357, 370, 371), (368, 367, 380, 381), (376, 375, 388, 389), (369, 368, 381, 382), (377, 376, 389, 390), (370, 369, 382, 383), (147, 146, 600, 627), (371, 370, 383, 384), (372, 371, 384, 385), (365, 443, 378), (373, 372, 385, 386), (366, 365, 378, 379), (374, 373, 386, 387), (367, 366, 379, 380), (375, 374, 387, 388), (385, 384, 397, 398), (378, 443, 391), (386, 385, 398, 399), (379, 378, 391, 392), (387, 386, 399, 400), (380, 379, 392, 393), (388, 387, 400, 401), (381, 380, 393, 394), (389, 388, 401, 402), (382, 381, 394, 395), (390, 389, 402, 403), (383, 382, 395, 396), (602, 442, 456, 603), (384, 383, 396, 397), (402, 401, 414, 415), (395, 394, 407, 408), (403, 402, 415, 416), (396, 395, 408, 409), (146, 145, 626, 600), (397, 396, 409, 410), (398, 397, 410, 411), (391, 443, 404), (399, 398, 411, 412), (392, 391, 404, 405), (400, 399, 412, 413), (393, 392, 405, 406), (401, 400, 413, 414), (394, 393, 406, 407), (404, 443, 417), (412, 411, 424, 425), (405, 404, 417, 418), (413, 412, 425, 426), (406, 405, 418, 419), (414, 413, 426, 427), (407, 406, 419, 420), (415, 414, 427, 428), (408, 407, 420, 421), (416, 415, 428, 429), (409, 408, 421, 422), (148, 147, 627, 630), (410, 409, 422, 423), (411, 410, 423, 424), (421, 420, 433, 434), (429, 428, 441, 442), (422, 421, 434, 435), (151, 150, 604, 631), (423, 422, 435, 436), (424, 423, 436, 437), (417, 443, 430), (425, 424, 437, 438), (418, 417, 430, 431), (426, 425, 438, 439), (419, 418, 431, 432), (427, 426, 439, 440), (420, 419, 432, 433), (428, 427, 440, 441), (438, 437, 451, 452), (431, 430, 444, 445), (439, 438, 452, 453), (432, 431, 445, 446), (440, 439, 453, 454), (433, 432, 446, 447), (441, 440, 454, 455), (434, 433, 447, 448), (442, 441, 455, 456), (435, 434, 448, 449), (150, 149, 601, 604), (436, 435, 449, 450), (437, 436, 450, 451), (430, 443, 444), (456, 455, 468, 469), (449, 448, 461, 462), (606, 508, 521, 607), (450, 449, 462, 463), (451, 450, 463, 464), (444, 443, 457), (452, 451, 464, 465), (445, 444, 457, 458), (453, 452, 465, 466), (446, 445, 458, 459), (454, 453, 466, 467), (447, 446, 459, 460), (455, 454, 467, 468), (448, 447, 460, 461), (466, 465, 478, 479), (459, 458, 471, 472), (467, 466, 479, 480), (460, 459, 472, 473), (468, 467, 480, 481), (461, 460, 473, 474), (469, 468, 481, 482), (462, 461, 474, 475), (152, 151, 631, 634), (463, 462, 475, 476), (464, 463, 476, 477), (457, 443, 470), (465, 464, 477, 478), (458, 457, 470, 471), (153, 152, 634, 636), (476, 475, 488, 489), (477, 476, 489, 490), (470, 443, 483), (478, 477, 490, 491), (471, 470, 483, 484), (479, 478, 491, 492), (472, 471, 484, 485), (480, 479, 492, 493), (473, 472, 485, 486), (481, 480, 493, 494), (474, 473, 486, 487), (482, 481, 494, 495), (475, 474, 487, 488), (485, 484, 497, 498), (493, 492, 505, 506), (486, 485, 498, 499), (494, 493, 506, 507), (487, 486, 499, 500), (495, 494, 507, 508), (488, 487, 500, 501), (156, 155, 608, 638), (489, 488, 501, 502), (490, 489, 502, 503), (483, 443, 496), (491, 490, 503, 504), (484, 483, 496, 497), (492, 491, 504, 505), (502, 501, 514, 515), (503, 502, 515, 516), (496, 443, 509), (504, 503, 516, 517), (497, 496, 509, 510), (505, 504, 517, 518), (498, 497, 510, 511), (506, 505, 518, 519), (499, 498, 511, 512), (507, 506, 519, 520), (500, 499, 512, 513), (508, 507, 520, 521), (501, 500, 513, 514), (155, 154, 605, 608), (519, 518, 531, 532), (512, 511, 524, 525), (520, 519, 532, 533), (513, 512, 525, 526), (521, 520, 533, 534), (514, 513, 526, 527), (158, 157, 610, 640), (515, 514, 527, 528), (516, 515, 528, 529), (509, 443, 522), (517, 516, 529, 530), (510, 509, 522, 523), (518, 517, 530, 531), (511, 510, 523, 524), (529, 528, 541, 542), (522, 443, 535), (530, 529, 542, 543), (523, 522, 535, 536), (531, 530, 543, 544), (524, 523, 536, 537), (532, 531, 544, 545), (525, 524, 537, 538), (533, 532, 545, 546), (526, 525, 538, 539), (534, 533, 546, 547), (527, 526, 539, 540), (159, 158, 640, 611), (528, 527, 540, 541), (538, 537, 550, 551), (546, 545, 558, 559), (539, 538, 551, 552), (547, 546, 559, 560), (540, 539, 552, 553), (157, 156, 638, 610), (541, 540, 553, 554), (542, 541, 554, 555), (535, 443, 548), (543, 542, 555, 556), (536, 535, 548, 549), (544, 543, 556, 557), (537, 536, 549, 550), (545, 544, 557, 558), (555, 554, 567, 568), (548, 443, 561), (556, 555, 568, 569), (549, 548, 561, 562), (557, 556, 569, 570), (550, 549, 562, 563), (558, 557, 570, 571), (551, 550, 563, 564), (559, 558, 571, 572), (552, 551, 564, 565), (560, 559, 572, 573), (553, 552, 565, 566), (616, 260, 273, 617), (554, 553, 566, 567), (572, 571, 167, 168), (565, 564, 163, 164), (573, 572, 168, 169), (566, 565, 164, 165), (128, 159, 611, 577), (567, 566, 165, 166), (568, 567, 166, 574), (561, 443, 160), (569, 568, 574, 575), (562, 561, 160, 161), (570, 569, 575, 576), (563, 562, 161, 162), (571, 570, 576, 167), (564, 563, 162, 163), (737, 741, 580, 577), (788, 737, 577, 611), (743, 747, 584, 581), (792, 743, 581, 614), (747, 750, 586, 584), (585, 587, 752, 749), (750, 753, 588, 586), (587, 616, 795, 752), (761, 765, 596, 593), (807, 761, 593, 624), (765, 768, 598, 596), (597, 625, 809, 767), (773, 777, 604, 601), (816, 773, 601, 630), (779, 783, 608, 605), (825, 779, 605, 636), (578, 579, 740, 738), (579, 613, 791, 740), (797, 795, 616, 617), (622, 619, 800, 804), (803, 801, 620, 621), (630, 627, 812, 816), (815, 813, 628, 629), (634, 631, 818, 822), (821, 819, 632, 633), (636, 634, 822, 825), (824, 821, 633, 635), (741, 792, 614, 580), (613, 582, 744, 791), (582, 583, 746, 744), (583, 585, 749, 746), (753, 794, 615, 588), (589, 620, 801, 755), (798, 756, 590, 618), (756, 800, 619, 590), (617, 589, 755, 797), (591, 623, 806, 758), (804, 759, 592, 622), (759, 807, 624, 592), (621, 591, 758, 803), (623, 594, 762, 806), (594, 595, 764, 762), (595, 597, 767, 764), (768, 810, 626, 598), (599, 628, 813, 770), (810, 771, 600, 626), (771, 812, 627, 600), (625, 599, 770, 809), (629, 602, 774, 815), (602, 603, 776, 774), (603, 632, 819, 776), (777, 818, 631, 604), (635, 606, 780, 824), (606, 607, 782, 780), (607, 637, 827, 782), (783, 828, 638, 608), (609, 639, 830, 785), (828, 786, 610, 638), (786, 831, 640, 610), (637, 609, 785, 827), (639, 612, 789, 830), (831, 788, 611, 640), (618, 615, 794, 798), (578, 169, 182, 579), (642, 644, 646, 643), (643, 646, 645, 641), (644, 647, 649, 646), (646, 649, 648, 645), (647, 650, 652, 649), (649, 652, 651, 648), (650, 653, 655, 652), (652, 655, 654, 651), (653, 656, 658, 655), (655, 658, 657, 654), (656, 659, 661, 658), (658, 661, 660, 657), (659, 662, 664, 661), (661, 664, 663, 660), (662, 665, 667, 664), (664, 667, 666, 663), (665, 668, 670, 667), (667, 670, 669, 666), (668, 671, 673, 670), (670, 673, 672, 669), (671, 674, 676, 673), (673, 676, 675, 672), (674, 677, 679, 676), (676, 679, 678, 675), (677, 680, 682, 679), (679, 682, 681, 678), (680, 683, 685, 682), (682, 685, 684, 681), (683, 686, 688, 685), (685, 688, 687, 684), (686, 689, 691, 688), (688, 691, 690, 687), (689, 692, 694, 691), (691, 694, 693, 690), (692, 695, 697, 694), (694, 697, 696, 693), (695, 698, 700, 697), (697, 700, 699, 696), (698, 701, 703, 700), (700, 703, 702, 699), (701, 704, 706, 703), (703, 706, 705, 702), (704, 707, 709, 706), (706, 709, 708, 705), (707, 710, 712, 709), (709, 712, 711, 708), (710, 713, 715, 712), (712, 715, 714, 711), (713, 716, 718, 715), (715, 718, 717, 714), (716, 719, 721, 718), (718, 721, 720, 717), (719, 722, 724, 721), (721, 724, 723, 720), (722, 725, 727, 724), (724, 727, 726, 723), (725, 728, 730, 727), (727, 730, 729, 726), (728, 731, 733, 730), (730, 733, 732, 729), (731, 734, 736, 733), (733, 736, 735, 732), (734, 642, 643, 736), (736, 643, 641, 735), (641, 645, 648, 651, 654, 657, 660, 663, 666, 669, 672, 675, 678, 681, 684, 687, 690, 693, 696, 699, 702, 705, 708, 711, 714, 717, 720, 723, 726, 729, 732, 735), (741, 737, 739, 742), (742, 739, 738, 740), (747, 743, 745, 748), (748, 745, 744, 746), (750, 747, 748, 751), (751, 748, 746, 749), (753, 750, 751, 754), (754, 751, 749, 752), (765, 761, 763, 766), (766, 763, 762, 764), (768, 765, 766, 769), (769, 766, 764, 767), (777, 773, 775, 778), (778, 775, 774, 776), (783, 779, 781, 784), (784, 781, 780, 782), (737, 788, 790, 739), (739, 790, 789, 738), (795, 797, 799, 796), (796, 799, 798, 794), (801, 803, 805, 802), (802, 805, 804, 800), (813, 815, 817, 814), (814, 817, 816, 812), (819, 821, 823, 820), (820, 823, 822, 818), (821, 824, 826, 823), (823, 826, 825, 822), (792, 741, 742, 793), (793, 742, 740, 791), (743, 792, 793, 745), (745, 793, 791, 744), (794, 753, 754, 796), (796, 754, 752, 795), (756, 798, 799, 757), (757, 799, 797, 755), (800, 756, 757, 802), (802, 757, 755, 801), (759, 804, 805, 760), (760, 805, 803, 758), (807, 759, 760, 808), (808, 760, 758, 806), (761, 807, 808, 763), (763, 808, 806, 762), (810, 768, 769, 811), (811, 769, 767, 809), (771, 810, 811, 772), (772, 811, 809, 770), (812, 771, 772, 814), (814, 772, 770, 813), (773, 816, 817, 775), (775, 817, 815, 774), (818, 777, 778, 820), (820, 778, 776, 819), (779, 825, 826, 781), (781, 826, 824, 780), (828, 783, 784, 829), (829, 784, 782, 827), (786, 828, 829, 787), (787, 829, 827, 785), (831, 786, 787, 832), (832, 787, 785, 830), (788, 831, 832, 790), (790, 832, 830, 789), (612, 578, 738, 789)])
me_cylinder.polygons.foreach_set('use_smooth', [True] * 833)
_uv = me_cylinder.uv_layers.new(name='UVMap')
_uv.uv.foreach_set('vector', [1.0, 0.5061, 1.0, 0.9688, 0.9688, 0.9688, 0.9688, 0.5061, 0.9062, 0.5061, 0.9062, 0.9688, 0.875, 0.9688, 0.875, 0.5061, 0.875, 0.5061, 0.875, 0.9688, 0.8438, 0.9688, 0.8438, 0.5061, 0.8438, 0.5061, 0.8438, 0.9688, 0.8125, 0.9688, 0.8125, 0.5061, 0.8125, 0.5061, 0.8125, 0.9688, 0.7812, 0.9688, 0.7812, 0.5061, 0.7812, 0.5061, 0.7812, 0.9688, 0.75, 0.9688, 0.75, 0.5061, 0.75, 0.5061, 0.75, 0.9688, 0.7188, 0.9688, 0.7188, 0.5061, 0.7187, 0.5061, 0.7188, 0.9688, 0.6875, 0.9688, 0.6875, 0.5061, 0.6875, 0.5061, 0.6875, 0.9688, 0.6562, 0.9688, 0.6562, 0.5061, 0.6562, 0.5061, 0.6562, 0.9688, 0.625, 0.9688, 0.625, 0.5061, 0.625, 0.5061, 0.625, 0.9688, 0.5938, 0.9688, 0.5938, 0.5061, 0.5938, 0.5061, 0.5938, 0.9688, 0.5625, 0.9688, 0.5625, 0.5061, 0.5625, 0.5061, 0.5625, 0.9688, 0.5312, 0.9688, 0.5312, 0.5061, 0.5312, 0.5061, 0.5312, 0.9688, 0.5, 0.9688, 0.5, 0.5061, 0.5, 0.5061, 0.5, 0.9688, 0.4688, 0.9688, 0.4688, 0.5061, 0.4688, 0.5061, 0.4688, 0.9688, 0.4375, 0.9688, 0.4375, 0.5061, 0.4375, 0.5061, 0.4375, 0.9688, 0.4062, 0.9688, 0.4062, 0.5061, 0.4062, 0.5061, 0.4062, 0.9688, 0.375, 0.9688, 0.375, 0.5061, 0.375, 0.5061, 0.375, 0.9688, 0.3438, 0.9688, 0.3438, 0.5061, 0.3438, 0.5061, 0.3438, 0.9688, 0.3125, 0.9688, 0.3125, 0.5061, 0.3125, 0.5061, 0.3125, 0.9688, 0.2812, 0.9688, 0.2812, 0.5061, 0.2812, 0.5061, 0.2812, 0.9688, 0.25, 0.9688, 0.25, 0.5061, 0.25, 0.5061, 0.25, 0.9688, 0.2188, 0.9688, 0.2188, 0.5061, 0.2188, 0.5061, 0.2188, 0.9688, 0.1875, 0.9688, 0.1875, 0.5061, 0.1875, 0.5061, 0.1875, 0.9688, 0.1562, 0.9688, 0.1562, 0.5061, 0.1562, 0.5061, 0.1562, 0.9688, 0.125, 0.9688, 0.125, 0.5061, 0.125, 0.5061, 0.125, 0.9688, 0.09375, 0.9688, 0.09375, 0.5061, 0.09375, 0.5061, 0.09375, 0.9688, 0.0625, 0.9688, 0.0625, 0.5061, 0.0625, 0.5061, 0.0625, 0.9688, 0.03125, 0.9688, 0.03125, 0.5061, 0.9688, 0.5061, 0.9688, 0.9688, 0.9375, 0.9688, 0.9375, 0.5061, 0.9375, 0.5061, 0.9375, 0.9688, 0.9062, 0.9688, 0.9062, 0.5061, 0.03125, 0.5061, 0.03125, 0.9688, 0.0, 0.9688, 0.0, 0.5061, 0.9688, 0.9688, 1.0, 0.9688, 0.9997, 1.0, 0.969, 1.0, 0.2964, 0.4854, 0.2504, 0.49, 0.25, 0.4749, 0.2939, 0.4706, 0.2939, 0.4706, 0.25, 0.4749, 0.25, 0.4599, 0.2909, 0.4558, 0.9375, 0.9688, 0.9688, 0.9688, 0.9685, 1.0, 0.9378, 1.0, 0.3415, 0.4718, 0.2972, 0.4853, 0.2939, 0.4706, 0.3361, 0.4578, 0.3361, 0.4578, 0.2939, 0.4706, 0.2909, 0.4558, 0.3303, 0.4439, 0.9062, 0.9688, 0.9375, 0.9688, 0.9372, 1.0, 0.9065, 1.0, 0.383, 0.4497, 0.3422, 0.4715, 0.3361, 0.4578, 0.375, 0.437, 0.375, 0.437, 0.3361, 0.4578, 0.3303, 0.4439, 0.3666, 0.4245, 0.875, 0.9688, 0.9062, 0.9688, 0.906, 1.0, 0.8753, 1.0, 0.4194, 0.42, 0.3836, 0.4493, 0.375, 0.437, 0.409, 0.409, 0.409, 0.409, 0.375, 0.437, 0.3666, 0.4245, 0.3984, 0.3984, 0.8438, 0.9688, 0.875, 0.9688, 0.8747, 1.0, 0.844, 1.0, 0.4493, 0.3836, 0.42, 0.4194, 0.409, 0.409, 0.437, 0.375, 0.437, 0.375, 0.409, 0.409, 0.3984, 0.3984, 0.4245, 0.3666, 0.8125, 0.9688, 0.8438, 0.9688, 0.8435, 1.0, 0.8128, 1.0, 0.4715, 0.3422, 0.4497, 0.383, 0.437, 0.375, 0.4578, 0.3361, 0.4578, 0.3361, 0.437, 0.375, 0.4245, 0.3666, 0.4439, 0.3303, 0.7812, 0.9688, 0.8125, 0.9688, 0.8122, 1.0, 0.7815, 1.0, 0.4853, 0.2972, 0.4718, 0.3415, 0.4578, 0.3361, 0.4706, 0.2939, 0.4706, 0.2939, 0.4578, 0.3361, 0.4439, 0.3303, 0.4558, 0.2909, 0.75, 0.9688, 0.7812, 0.9688, 0.781, 1.0, 0.7503, 1.0, 0.49, 0.2504, 0.4854, 0.2964, 0.4706, 0.2939, 0.4749, 0.25, 0.4749, 0.25, 0.4706, 0.2939, 0.4558, 0.2909, 0.4599, 0.25, 0.7188, 0.9688, 0.75, 0.9688, 0.7497, 1.0, 0.719, 1.0, 0.4854, 0.2036, 0.49, 0.2496, 0.4749, 0.25, 0.4706, 0.2061, 0.4706, 0.2061, 0.4749, 0.25, 0.4599, 0.25, 0.4558, 0.2091, 0.6875, 0.9688, 0.7188, 0.9688, 0.7185, 1.0, 0.6878, 1.0, 0.4718, 0.1585, 0.4853, 0.2028, 0.4706, 0.2061, 0.4578, 0.1639, 0.4578, 0.1639, 0.4706, 0.2061, 0.4558, 0.2091, 0.4439, 0.1697, 0.6562, 0.9688, 0.6875, 0.9688, 0.6872, 1.0, 0.6565, 1.0, 0.4497, 0.117, 0.4715, 0.1578, 0.4578, 0.1639, 0.437, 0.125, 0.437, 0.125, 0.4578, 0.1639, 0.4439, 0.1697, 0.4245, 0.1334, 0.625, 0.9688, 0.6562, 0.9688, 0.656, 1.0, 0.6253, 1.0, 0.42, 0.0806, 0.4493, 0.1164, 0.437, 0.125, 0.409, 0.09095, 0.409, 0.09095, 0.437, 0.125, 0.4245, 0.1334, 0.3984, 0.1016, 0.5938, 0.9688, 0.625, 0.9688, 0.6247, 1.0, 0.594, 1.0, 0.3836, 0.0507, 0.4194, 0.08004, 0.409, 0.09095, 0.375, 0.06298, 0.375, 0.06298, 0.409, 0.09095, 0.3984, 0.1016, 0.3666, 0.07551, 0.5625, 0.9688, 0.5938, 0.9688, 0.5935, 1.0, 0.5628, 1.0, 0.3422, 0.02846, 0.383, 0.05026, 0.375, 0.06298, 0.3361, 0.04219, 0.3361, 0.04219, 0.375, 0.06298, 0.3666, 0.07551, 0.3303, 0.05612, 0.5312, 0.9688, 0.5625, 0.9688, 0.5622, 1.0, 0.5315, 1.0, 0.2972, 0.01473, 0.3415, 0.02815, 0.3361, 0.04219, 0.2939, 0.02939, 0.2939, 0.02939, 0.3361, 0.04219, 0.3303, 0.05612, 0.2909, 0.04418, 0.5, 0.9688, 0.5312, 0.9688, 0.531, 1.0, 0.5003, 1.0, 0.2504, 0.01004, 0.2964, 0.01457, 0.2939, 0.02939, 0.25, 0.02507, 0.25, 0.02507, 0.2939, 0.02939, 0.2909, 0.04418, 0.25, 0.04015, 0.4688, 0.9688, 0.5, 0.9688, 0.4997, 1.0, 0.469, 1.0, 0.2036, 0.01457, 0.2496, 0.01004, 0.25, 0.02507, 0.2061, 0.02939, 0.2061, 0.02939, 0.25, 0.02507, 0.25, 0.04015, 0.2091, 0.04418, 0.4375, 0.9688, 0.4688, 0.9688, 0.4685, 1.0, 0.4378, 1.0, 0.1585, 0.02815, 0.2028, 0.01473, 0.2061, 0.02939, 0.1639, 0.04219, 0.1639, 0.04219, 0.2061, 0.02939, 0.2091, 0.04418, 0.1697, 0.05612, 0.4062, 0.9688, 0.4375, 0.9688, 0.4372, 1.0, 0.4065, 1.0, 0.117, 0.05026, 0.1578, 0.02846, 0.1639, 0.04219, 0.125, 0.06298, 0.125, 0.06298, 0.1639, 0.04219, 0.1697, 0.05612, 0.1334, 0.07551, 0.375, 0.9688, 0.4062, 0.9688, 0.406, 1.0, 0.3753, 1.0, 0.0806, 0.08004, 0.1164, 0.0507, 0.125, 0.06298, 0.09095, 0.09095, 0.09095, 0.09095, 0.125, 0.06298, 0.1334, 0.07551, 0.1016, 0.1016, 0.3438, 0.9688, 0.375, 0.9688, 0.3747, 1.0, 0.344, 1.0, 0.0507, 0.1164, 0.08004, 0.0806, 0.09095, 0.09095, 0.06298, 0.125, 0.06298, 0.125, 0.09095, 0.09095, 0.1016, 0.1016, 0.07551, 0.1334, 0.3125, 0.9688, 0.3438, 0.9688, 0.3435, 1.0, 0.3128, 1.0, 0.02846, 0.1578, 0.05026, 0.117, 0.06298, 0.125, 0.04219, 0.1639, 0.04219, 0.1639, 0.06298, 0.125, 0.07551, 0.1334, 0.05612, 0.1697, 0.2812, 0.9688, 0.3125, 0.9688, 0.3122, 1.0, 0.2815, 1.0, 0.01473, 0.2028, 0.02815, 0.1585, 0.04219, 0.1639, 0.02939, 0.2061, 0.02939, 0.2061, 0.04219, 0.1639, 0.05612, 0.1697, 0.04418, 0.2091, 0.25, 0.9688, 0.2812, 0.9688, 0.281, 1.0, 0.2503, 1.0, 0.01004, 0.2496, 0.01457, 0.2036, 0.02939, 0.2061, 0.02507, 0.25, 0.02507, 0.25, 0.02939, 0.2061, 0.04418, 0.2091, 0.04015, 0.25, 0.2188, 0.9688, 0.25, 0.9688, 0.2497, 1.0, 0.219, 1.0, 0.01457, 0.2964, 0.01004, 0.2504, 0.02507, 0.25, 0.02939, 0.2939, 0.02939, 0.2939, 0.02507, 0.25, 0.04015, 0.25, 0.04418, 0.2909, 0.1875, 0.9688, 0.2188, 0.9688, 0.2185, 1.0, 0.1878, 1.0, 0.02815, 0.3415, 0.01473, 0.2972, 0.02939, 0.2939, 0.04219, 0.3361, 0.04219, 0.3361, 0.02939, 0.2939, 0.04418, 0.2909, 0.05612, 0.3303, 0.1562, 0.9688, 0.1875, 0.9688, 0.1872, 1.0, 0.1565, 1.0, 0.05026, 0.383, 0.02846, 0.3422, 0.04219, 0.3361, 0.06298, 0.375, 0.06298, 0.375, 0.04219, 0.3361, 0.05612, 0.3303, 0.07551, 0.3666, 0.125, 0.9688, 0.1562, 0.9688, 0.156, 1.0, 0.1253, 1.0, 0.08004, 0.4194, 0.0507, 0.3836, 0.06298, 0.375, 0.09095, 0.409, 0.09095, 0.409, 0.06298, 0.375, 0.07551, 0.3666, 0.1016, 0.3984, 0.09375, 0.9688, 0.125, 0.9688, 0.1247, 1.0, 0.09401, 1.0, 0.1164, 0.4493, 0.0806, 0.42, 0.09095, 0.409, 0.125, 0.437, 0.125, 0.437, 0.09095, 0.409, 0.1016, 0.3984, 0.1334, 0.4245, 0.0625, 0.9688, 0.09375, 0.9688, 0.09349, 1.0, 0.06276, 1.0, 0.1578, 0.4715, 0.117, 0.4497, 0.125, 0.437, 0.1639, 0.4578, 0.1639, 0.4578, 0.125, 0.437, 0.1334, 0.4245, 0.1697, 0.4439, 0.03125, 0.9688, 0.0625, 0.9688, 0.06224, 1.0, 0.03151, 1.0, 0.2028, 0.4853, 0.1585, 0.4718, 0.1639, 0.4578, 0.2061, 0.4706, 0.2061, 0.4706, 0.1639, 0.4578, 0.1697, 0.4439, 0.2091, 0.4558, 0.0, 0.9688, 0.03125, 0.9688, 0.03099, 1.0, 0.0002629, 1.0, 0.2496, 0.49, 0.2036, 0.4854, 0.2061, 0.4706, 0.25, 0.4749, 0.25, 0.4749, 0.2061, 0.4706, 0.2091, 0.4558, 0.25, 0.4599, 0.1697, 0.4439, 0.1334, 0.4245, 0.1334, 0.4245, 0.1697, 0.4439, 0.4558, 0.2091, 0.4599, 0.25, 0.4599, 0.25, 0.4558, 0.2091, 0.4245, 0.1334, 0.4439, 0.1697, 0.4439, 0.1697, 0.4245, 0.1334, 0.3666, 0.07551, 0.3984, 0.1016, 0.3984, 0.1016, 0.3666, 0.07551, 0.2909, 0.04418, 0.3303, 0.05612, 0.3303, 0.05612, 0.2909, 0.04418, 0.2091, 0.04418, 0.25, 0.04015, 0.25, 0.04015, 0.2091, 0.04418, 0.1334, 0.07551, 0.1697, 0.05612, 0.1697, 0.05612, 0.1334, 0.07551, 0.07551, 0.1334, 0.1016, 0.1016, 0.1016, 0.1016, 0.07551, 0.1334, 0.04418, 0.2091, 0.05612, 0.1697, 0.05612, 0.1697, 0.04418, 0.2091, 0.3303, 0.4439, 0.2909, 0.4558, 0.2909, 0.4558, 0.3303, 0.4439, 0.04418, 0.2909, 0.04015, 0.25, 0.04015, 0.25, 0.04418, 0.2909, 0.3984, 0.3984, 0.3666, 0.4245, 0.3666, 0.4245, 0.3984, 0.3984, 0.07551, 0.3666, 0.05612, 0.3303, 0.05612, 0.3303, 0.07551, 0.3666, 0.4439, 0.3303, 0.4245, 0.3666, 0.4245, 0.3666, 0.4439, 0.3303, 0.1334, 0.4245, 0.1016, 0.3984, 0.1016, 0.3984, 0.1334, 0.4245, 0.4599, 0.25, 0.4558, 0.2909, 0.4558, 0.2909, 0.4599, 0.25, 0.2091, 0.4558, 0.1697, 0.4439, 0.1697, 0.4439, 0.2091, 0.4558, 0.4439, 0.1697, 0.4558, 0.2091, 0.4558, 0.2091, 0.4439, 0.1697, 0.3984, 0.1016, 0.4245, 0.1334, 0.4245, 0.1334, 0.3984, 0.1016, 0.3303, 0.05612, 0.3666, 0.07551, 0.3666, 0.07551, 0.3303, 0.05612, 0.25, 0.04015, 0.2909, 0.04418, 0.2909, 0.04418, 0.25, 0.04015, 0.1697, 0.05612, 0.2091, 0.04418, 0.2091, 0.04418, 0.1697, 0.05612, 0.1016, 0.1016, 0.1334, 0.07551, 0.1334, 0.07551, 0.1016, 0.1016, 0.25, 0.4599, 0.2091, 0.4558, 0.2091, 0.4558, 0.25, 0.4599, 0.05612, 0.1697, 0.07551, 0.1334, 0.07551, 0.1334, 0.05612, 0.1697, 0.2909, 0.4558, 0.25, 0.4599, 0.25, 0.4599, 0.2909, 0.4558, 0.04015, 0.25, 0.04418, 0.2091, 0.04418, 0.2091, 0.04015, 0.25, 0.3666, 0.4245, 0.3303, 0.4439, 0.3303, 0.4439, 0.3666, 0.4245, 0.05612, 0.3303, 0.04418, 0.2909, 0.04418, 0.2909, 0.05612, 0.3303, 0.4245, 0.3666, 0.3984, 0.3984, 0.3984, 0.3984, 0.4245, 0.3666, 0.1016, 0.3984, 0.07551, 0.3666, 0.07551, 0.3666, 0.1016, 0.3984, 0.4558, 0.2909, 0.4439, 0.3303, 0.4439, 0.3303, 0.4558, 0.2909, 0.0625, 0.1572, 0.0625, 0.1875, 0.03125, 0.1875, 0.03125, 0.1572, 0.4687, 0.1572, 0.4687, 0.1875, 0.4375, 0.1875, 0.4375, 0.1572, 1.0, 0.1572, 1.0, 0.1875, 0.9688, 0.1875, 0.9688, 0.1572, 0.1562, 0.1572, 0.1562, 0.1875, 0.125, 0.1875, 0.125, 0.1572, 0.4062, 0.1572, 0.4062, 0.1875, 0.375, 0.1875, 0.375, 0.1572, 0.9688, 0.1572, 0.9688, 0.1875, 0.9375, 0.1875, 0.9375, 0.1572, 0.375, 0.1572, 0.375, 0.1875, 0.3438, 0.1875, 0.3438, 0.1572, 0.05612, 0.3303, 0.04418, 0.2909, 0.04418, 0.2909, 0.05612, 0.3303, 0.3438, 0.1572, 0.3438, 0.1875, 0.3125, 0.1875, 0.3125, 0.1572, 0.7812, 0.1572, 0.7812, 0.1875, 0.75, 0.1875, 0.75, 0.1572, 0.9062, 0.1572, 0.9062, 0.1875, 0.875, 0.1875, 0.875, 0.1572, 0.3303, 0.05612, 0.3666, 0.07551, 0.3666, 0.07551, 0.3303, 0.05612, 0.7188, 0.1572, 0.7188, 0.1875, 0.6875, 0.1875, 0.6875, 0.1572, 0.875, 0.1572, 0.875, 0.1875, 0.8438, 0.1875, 0.8438, 0.1572, 0.2091, 0.04418, 0.25, 0.04015, 0.25, 0.04015, 0.2091, 0.04418, 0.6875, 0.1572, 0.6875, 0.1875, 0.6562, 0.1875, 0.6562, 0.1572, 0.8438, 0.1572, 0.8438, 0.1875, 0.8125, 0.1875, 0.8125, 0.1572, 0.25, 0.1572, 0.25, 0.1875, 0.2188, 0.1875, 0.2188, 0.1572, 0.3666, 0.4245, 0.3303, 0.4439, 0.3303, 0.4439, 0.3666, 0.4245, 0.8125, 0.1572, 0.8125, 0.1875, 0.7812, 0.1875, 0.7812, 0.1572, 0.2188, 0.1572, 0.2188, 0.1875, 0.1875, 0.1875, 0.1875, 0.1572, 0.5938, 0.1572, 0.5938, 0.1875, 0.5625, 0.1875, 0.5625, 0.1572, 0.3303, 0.4439, 0.2909, 0.4558, 0.2909, 0.4558, 0.3303, 0.4439, 0.1875, 0.1572, 0.1875, 0.1875, 0.1562, 0.1875, 0.1562, 0.1572, 0.4558, 0.2909, 0.4439, 0.3303, 0.4386, 0.3401, 0.4558, 0.2909, 0.03125, 0.1572, 0.03125, 0.1875, 0.0, 0.1875, 1.445e-08, 0.1572, 0.5625, 0.1572, 0.5625, 0.1875, 0.5312, 0.1875, 0.5312, 0.1572, 0.125, 0.1572, 0.125, 0.1875, 0.09375, 0.1875, 0.09375, 0.1572, 0.4375, 0.1572, 0.4375, 0.1875, 0.4062, 0.1875, 0.4062, 0.1572, 0.07551, 0.1334, 0.1016, 0.1016, 0.09456, 0.1102, 0.07027, 0.1432, 0.5, 0.1572, 0.5, 0.1875, 0.4687, 0.1875, 0.4687, 0.1572, 0.75, 0.25, 0.75, 0.3125, 0.7188, 0.3125, 0.7188, 0.25, 0.75, 0.6875, 0.75, 0.75, 0.7188, 0.75, 0.7188, 0.6875, 0.75, 0.1875, 0.75, 0.25, 0.7188, 0.25, 0.7188, 0.1875, 0.75, 0.625, 0.75, 0.6875, 0.7188, 0.6875, 0.7188, 0.625, 0.2909, 0.4558, 0.25, 0.4599, 0.25, 0.4599, 0.2909, 0.4558, 0.75, 0.5625, 0.75, 0.625, 0.7188, 0.625, 0.7188, 0.5625, 0.75, 0.5, 0.75, 0.5625, 0.7188, 0.5625, 0.7188, 0.5, 0.75, 0.9375, 0.7344, 1.0, 0.7188, 0.9375, 0.75, 0.4375, 0.75, 0.5, 0.7188, 0.5, 0.7188, 0.4375, 0.75, 0.875, 0.75, 0.9375, 0.7188, 0.9375, 0.7188, 0.875, 0.75, 0.375, 0.75, 0.4375, 0.7188, 0.4375, 0.7188, 0.375, 0.75, 0.8125, 0.75, 0.875, 0.7188, 0.875, 0.7188, 0.8125, 0.75, 0.3125, 0.75, 0.375, 0.7188, 0.375, 0.7188, 0.3125, 0.75, 0.75, 0.75, 0.8125, 0.7188, 0.8125, 0.7188, 0.75, 0.7188, 0.8125, 0.7188, 0.875, 0.6875, 0.875, 0.6875, 0.8125, 0.7188, 0.3125, 0.7188, 0.375, 0.6875, 0.375, 0.6875, 0.3125, 0.7188, 0.75, 0.7188, 0.8125, 0.6875, 0.8125, 0.6875, 0.75, 0.7188, 0.25, 0.7188, 0.3125, 0.6875, 0.3125, 0.6875, 0.25, 0.7188, 0.6875, 0.7188, 0.75, 0.6875, 0.75, 0.6875, 0.6875, 0.7188, 0.1875, 0.7188, 0.25, 0.6875, 0.25, 0.6875, 0.1875, 0.7188, 0.625, 0.7188, 0.6875, 0.6875, 0.6875, 0.6875, 0.625, 0.6562, 0.1572, 0.6562, 0.1875, 0.625, 0.1875, 0.625, 0.1572, 0.7188, 0.5625, 0.7188, 0.625, 0.6875, 0.625, 0.6875, 0.5625, 0.7188, 0.5, 0.7188, 0.5625, 0.6875, 0.5625, 0.6875, 0.5, 0.7188, 0.9375, 0.7031, 1.0, 0.6875, 0.9375, 0.7188, 0.4375, 0.7188, 0.5, 0.6875, 0.5, 0.6875, 0.4375, 0.7188, 0.875, 0.7188, 0.9375, 0.6875, 0.9375, 0.6875, 0.875, 0.7188, 0.375, 0.7188, 0.4375, 0.6875, 0.4375, 0.6875, 0.375, 0.6875, 0.5625, 0.6875, 0.625, 0.6562, 0.625, 0.6562, 0.5625, 0.6875, 0.5, 0.6875, 0.5625, 0.6562, 0.5625, 0.6562, 0.5, 0.6875, 0.9375, 0.6719, 1.0, 0.6562, 0.9375, 0.6875, 0.4375, 0.6875, 0.5, 0.6562, 0.5, 0.6562, 0.4375, 0.6875, 0.875, 0.6875, 0.9375, 0.6562, 0.9375, 0.6562, 0.875, 0.6875, 0.375, 0.6875, 0.4375, 0.6562, 0.4375, 0.6562, 0.375, 0.6875, 0.8125, 0.6875, 0.875, 0.6562, 0.875, 0.6562, 0.8125, 0.6875, 0.3125, 0.6875, 0.375, 0.6562, 0.375, 0.6562, 0.3125, 0.6875, 0.75, 0.6875, 0.8125, 0.6562, 0.8125, 0.6562, 0.75, 0.6875, 0.25, 0.6875, 0.3125, 0.6562, 0.3125, 0.6562, 0.25, 0.6875, 0.6875, 0.6875, 0.75, 0.6562, 0.75, 0.6562, 0.6875, 0.6875, 0.1875, 0.6875, 0.25, 0.6562, 0.25, 0.6562, 0.1875, 0.6875, 0.625, 0.6875, 0.6875, 0.6562, 0.6875, 0.6562, 0.625, 0.625, 0.1572, 0.625, 0.1875, 0.5938, 0.1875, 0.5938, 0.1572, 0.6562, 0.3125, 0.6562, 0.375, 0.625, 0.375, 0.625, 0.3125, 0.6562, 0.75, 0.6562, 0.8125, 0.625, 0.8125, 0.625, 0.75, 0.6562, 0.25, 0.6562, 0.3125, 0.625, 0.3125, 0.625, 0.25, 0.6562, 0.6875, 0.6562, 0.75, 0.625, 0.75, 0.625, 0.6875, 0.6562, 0.1875, 0.6562, 0.25, 0.625, 0.25, 0.625, 0.1875, 0.6562, 0.625, 0.6562, 0.6875, 0.625, 0.6875, 0.625, 0.625, 0.3984, 0.3984, 0.3666, 0.4245, 0.3666, 0.4245, 0.3898, 0.4054, 0.6562, 0.5625, 0.6562, 0.625, 0.625, 0.625, 0.625, 0.5625, 0.6562, 0.5, 0.6562, 0.5625, 0.625, 0.5625, 0.625, 0.5, 0.6562, 0.9375, 0.6406, 1.0, 0.625, 0.9375, 0.6562, 0.4375, 0.6562, 0.5, 0.625, 0.5, 0.625, 0.4375, 0.6562, 0.875, 0.6562, 0.9375, 0.625, 0.9375, 0.625, 0.875, 0.6562, 0.375, 0.6562, 0.4375, 0.625, 0.4375, 0.625, 0.375, 0.6562, 0.8125, 0.6562, 0.875, 0.625, 0.875, 0.625, 0.8125, 0.625, 0.5, 0.625, 0.5625, 0.5938, 0.5625, 0.5938, 0.5, 0.625, 0.9375, 0.6094, 1.0, 0.5937, 0.9375, 0.625, 0.4375, 0.625, 0.5, 0.5938, 0.5, 0.5938, 0.4375, 0.625, 0.875, 0.625, 0.9375, 0.5937, 0.9375, 0.5937, 0.875, 0.625, 0.375, 0.625, 0.4375, 0.5938, 0.4375, 0.5938, 0.375, 0.625, 0.8125, 0.625, 0.875, 0.5937, 0.875, 0.5938, 0.8125, 0.625, 0.3125, 0.625, 0.375, 0.5938, 0.375, 0.5938, 0.3125, 0.625, 0.75, 0.625, 0.8125, 0.5938, 0.8125, 0.5938, 0.75, 0.625, 0.25, 0.625, 0.3125, 0.5938, 0.3125, 0.5938, 0.25, 0.625, 0.6875, 0.625, 0.75, 0.5938, 0.75, 0.5938, 0.6875, 0.625, 0.1875, 0.625, 0.25, 0.5938, 0.25, 0.5938, 0.1875, 0.625, 0.625, 0.625, 0.6875, 0.5938, 0.6875, 0.5938, 0.625, 0.4245, 0.3666, 0.3984, 0.3984, 0.3898, 0.4054, 0.4174, 0.3752, 0.625, 0.5625, 0.625, 0.625, 0.5938, 0.625, 0.5938, 0.5625, 0.5938, 0.25, 0.5938, 0.3125, 0.5625, 0.3125, 0.5625, 0.25, 0.5938, 0.6875, 0.5938, 0.75, 0.5625, 0.75, 0.5625, 0.6875, 0.5938, 0.1875, 0.5938, 0.25, 0.5625, 0.25, 0.5625, 0.1875, 0.5938, 0.625, 0.5938, 0.6875, 0.5625, 0.6875, 0.5625, 0.625, 0.4439, 0.3303, 0.4245, 0.3666, 0.4174, 0.3752, 0.4386, 0.3401, 0.5938, 0.5625, 0.5938, 0.625, 0.5625, 0.625, 0.5625, 0.5625, 0.5938, 0.5, 0.5938, 0.5625, 0.5625, 0.5625, 0.5625, 0.5, 0.5937, 0.9375, 0.5781, 1.0, 0.5625, 0.9375, 0.5938, 0.4375, 0.5938, 0.5, 0.5625, 0.5, 0.5625, 0.4375, 0.5937, 0.875, 0.5937, 0.9375, 0.5625, 0.9375, 0.5625, 0.875, 0.5938, 0.375, 0.5938, 0.4375, 0.5625, 0.4375, 0.5625, 0.375, 0.5938, 0.8125, 0.5937, 0.875, 0.5625, 0.875, 0.5625, 0.8125, 0.5938, 0.3125, 0.5938, 0.375, 0.5625, 0.375, 0.5625, 0.3125, 0.5938, 0.75, 0.5938, 0.8125, 0.5625, 0.8125, 0.5625, 0.75, 0.5625, 0.9375, 0.5469, 1.0, 0.5312, 0.9375, 0.5625, 0.4375, 0.5625, 0.5, 0.5312, 0.5, 0.5312, 0.4375, 0.5625, 0.875, 0.5625, 0.9375, 0.5312, 0.9375, 0.5312, 0.875, 0.5625, 0.375, 0.5625, 0.4375, 0.5312, 0.4375, 0.5312, 0.375, 0.5625, 0.8125, 0.5625, 0.875, 0.5312, 0.875, 0.5312, 0.8125, 0.5625, 0.3125, 0.5625, 0.375, 0.5312, 0.375, 0.5312, 0.3125, 0.5625, 0.75, 0.5625, 0.8125, 0.5312, 0.8125, 0.5312, 0.75, 0.5625, 0.25, 0.5625, 0.3125, 0.5312, 0.3125, 0.5312, 0.25, 0.5625, 0.6875, 0.5625, 0.75, 0.5312, 0.75, 0.5312, 0.6875, 0.5625, 0.1875, 0.5625, 0.25, 0.5312, 0.25, 0.5312, 0.1875, 0.5625, 0.625, 0.5625, 0.6875, 0.5312, 0.6875, 0.5312, 0.625, 0.4558, 0.2091, 0.4599, 0.25, 0.4599, 0.25, 0.4558, 0.2091, 0.5625, 0.5625, 0.5625, 0.625, 0.5312, 0.625, 0.5312, 0.5625, 0.5625, 0.5, 0.5625, 0.5625, 0.5312, 0.5625, 0.5312, 0.5, 0.5312, 0.6875, 0.5312, 0.75, 0.5, 0.75, 0.5, 0.6875, 0.5312, 0.1875, 0.5312, 0.25, 0.5, 0.25, 0.5, 0.1875, 0.5312, 0.625, 0.5312, 0.6875, 0.5, 0.6875, 0.5, 0.625, 0.4599, 0.25, 0.4558, 0.2909, 0.4558, 0.2909, 0.4599, 0.25, 0.5312, 0.5625, 0.5312, 0.625, 0.5, 0.625, 0.5, 0.5625, 0.5312, 0.5, 0.5312, 0.5625, 0.5, 0.5625, 0.5, 0.5, 0.5312, 0.9375, 0.5156, 1.0, 0.5, 0.9375, 0.5312, 0.4375, 0.5312, 0.5, 0.5, 0.5, 0.5, 0.4375, 0.5312, 0.875, 0.5312, 0.9375, 0.5, 0.9375, 0.5, 0.875, 0.5312, 0.375, 0.5312, 0.4375, 0.5, 0.4375, 0.5, 0.375, 0.5312, 0.8125, 0.5312, 0.875, 0.5, 0.875, 0.5, 0.8125, 0.5312, 0.3125, 0.5312, 0.375, 0.5, 0.375, 0.5, 0.3125, 0.5312, 0.75, 0.5312, 0.8125, 0.5, 0.8125, 0.5, 0.75, 0.5312, 0.25, 0.5312, 0.3125, 0.5, 0.3125, 0.5, 0.25, 0.5, 0.4375, 0.5, 0.5, 0.4687, 0.5, 0.4688, 0.4375, 0.5, 0.875, 0.5, 0.9375, 0.4687, 0.9375, 0.4687, 0.875, 0.5, 0.375, 0.5, 0.4375, 0.4688, 0.4375, 0.4687, 0.375, 0.5, 0.8125, 0.5, 0.875, 0.4687, 0.875, 0.4687, 0.8125, 0.5, 0.3125, 0.5, 0.375, 0.4687, 0.375, 0.4687, 0.3125, 0.5, 0.75, 0.5, 0.8125, 0.4687, 0.8125, 0.4688, 0.75, 0.5, 0.25, 0.5, 0.3125, 0.4687, 0.3125, 0.4688, 0.25, 0.5, 0.6875, 0.5, 0.75, 0.4688, 0.75, 0.4687, 0.6875, 0.5, 0.1875, 0.5, 0.25, 0.4688, 0.25, 0.4687, 0.1875, 0.5, 0.625, 0.5, 0.6875, 0.4687, 0.6875, 0.4688, 0.625, 0.4439, 0.1697, 0.4558, 0.2091, 0.4558, 0.2091, 0.4439, 0.1697, 0.5, 0.5625, 0.5, 0.625, 0.4688, 0.625, 0.4688, 0.5625, 0.5, 0.5, 0.5, 0.5625, 0.4688, 0.5625, 0.4687, 0.5, 0.5, 0.9375, 0.4844, 1.0, 0.4687, 0.9375, 0.4687, 0.1875, 0.4688, 0.25, 0.4375, 0.25, 0.4375, 0.1875, 0.4688, 0.625, 0.4687, 0.6875, 0.4375, 0.6875, 0.4375, 0.625, 0.3666, 0.07551, 0.3984, 0.1016, 0.3984, 0.1016, 0.3666, 0.07551, 0.4688, 0.5625, 0.4688, 0.625, 0.4375, 0.625, 0.4375, 0.5625, 0.4687, 0.5, 0.4688, 0.5625, 0.4375, 0.5625, 0.4375, 0.5, 0.4687, 0.9375, 0.4531, 1.0, 0.4375, 0.9375, 0.4688, 0.4375, 0.4687, 0.5, 0.4375, 0.5, 0.4375, 0.4375, 0.4687, 0.875, 0.4687, 0.9375, 0.4375, 0.9375, 0.4375, 0.875, 0.4687, 0.375, 0.4688, 0.4375, 0.4375, 0.4375, 0.4375, 0.375, 0.4687, 0.8125, 0.4687, 0.875, 0.4375, 0.875, 0.4375, 0.8125, 0.4687, 0.3125, 0.4687, 0.375, 0.4375, 0.375, 0.4375, 0.3125, 0.4688, 0.75, 0.4687, 0.8125, 0.4375, 0.8125, 0.4375, 0.75, 0.4688, 0.25, 0.4687, 0.3125, 0.4375, 0.3125, 0.4375, 0.25, 0.4687, 0.6875, 0.4688, 0.75, 0.4375, 0.75, 0.4375, 0.6875, 0.4375, 0.875, 0.4375, 0.9375, 0.4062, 0.9375, 0.4062, 0.875, 0.4375, 0.375, 0.4375, 0.4375, 0.4062, 0.4375, 0.4062, 0.375, 0.4375, 0.8125, 0.4375, 0.875, 0.4062, 0.875, 0.4062, 0.8125, 0.4375, 0.3125, 0.4375, 0.375, 0.4062, 0.375, 0.4062, 0.3125, 0.4375, 0.75, 0.4375, 0.8125, 0.4062, 0.8125, 0.4062, 0.75, 0.4375, 0.25, 0.4375, 0.3125, 0.4062, 0.3125, 0.4062, 0.25, 0.4375, 0.6875, 0.4375, 0.75, 0.4062, 0.75, 0.4062, 0.6875, 0.4375, 0.1875, 0.4375, 0.25, 0.4062, 0.25, 0.4062, 0.1875, 0.4375, 0.625, 0.4375, 0.6875, 0.4062, 0.6875, 0.4062, 0.625, 0.4245, 0.1334, 0.4439, 0.1697, 0.4439, 0.1697, 0.4245, 0.1334, 0.4375, 0.5625, 0.4375, 0.625, 0.4062, 0.625, 0.4062, 0.5625, 0.4375, 0.5, 0.4375, 0.5625, 0.4062, 0.5625, 0.4062, 0.5, 0.4375, 0.9375, 0.4219, 1.0, 0.4062, 0.9375, 0.4375, 0.4375, 0.4375, 0.5, 0.4062, 0.5, 0.4062, 0.4375, 0.4062, 0.625, 0.4062, 0.6875, 0.375, 0.6875, 0.375, 0.625, 0.3125, 0.1572, 0.3125, 0.1875, 0.2812, 0.1875, 0.2812, 0.1572, 0.4062, 0.5625, 0.4062, 0.625, 0.375, 0.625, 0.375, 0.5625, 0.4062, 0.5, 0.4062, 0.5625, 0.375, 0.5625, 0.375, 0.5, 0.4062, 0.9375, 0.3906, 1.0, 0.375, 0.9375, 0.4062, 0.4375, 0.4062, 0.5, 0.375, 0.5, 0.375, 0.4375, 0.4062, 0.875, 0.4062, 0.9375, 0.375, 0.9375, 0.375, 0.875, 0.4062, 0.375, 0.4062, 0.4375, 0.375, 0.4375, 0.375, 0.375, 0.4062, 0.8125, 0.4062, 0.875, 0.375, 0.875, 0.375, 0.8125, 0.4062, 0.3125, 0.4062, 0.375, 0.375, 0.375, 0.375, 0.3125, 0.4062, 0.75, 0.4062, 0.8125, 0.375, 0.8125, 0.375, 0.75, 0.4062, 0.25, 0.4062, 0.3125, 0.375, 0.3125, 0.375, 0.25, 0.4062, 0.6875, 0.4062, 0.75, 0.375, 0.75, 0.375, 0.6875, 0.4062, 0.1875, 0.4062, 0.25, 0.375, 0.25, 0.375, 0.1875, 0.375, 0.375, 0.375, 0.4375, 0.3438, 0.4375, 0.3438, 0.375, 0.375, 0.8125, 0.375, 0.875, 0.3438, 0.875, 0.3438, 0.8125, 0.375, 0.3125, 0.375, 0.375, 0.3438, 0.375, 0.3438, 0.3125, 0.375, 0.75, 0.375, 0.8125, 0.3438, 0.8125, 0.3438, 0.75, 0.375, 0.25, 0.375, 0.3125, 0.3438, 0.3125, 0.3438, 0.25, 0.375, 0.6875, 0.375, 0.75, 0.3438, 0.75, 0.3438, 0.6875, 0.375, 0.1875, 0.375, 0.25, 0.3438, 0.25, 0.3438, 0.1875, 0.375, 0.625, 0.375, 0.6875, 0.3438, 0.6875, 0.3438, 0.625, 0.3984, 0.1016, 0.4245, 0.1334, 0.4245, 0.1334, 0.3984, 0.1016, 0.375, 0.5625, 0.375, 0.625, 0.3438, 0.625, 0.3438, 0.5625, 0.375, 0.5, 0.375, 0.5625, 0.3438, 0.5625, 0.3437, 0.5, 0.375, 0.9375, 0.3594, 1.0, 0.3437, 0.9375, 0.375, 0.4375, 0.375, 0.5, 0.3437, 0.5, 0.3438, 0.4375, 0.375, 0.875, 0.375, 0.9375, 0.3437, 0.9375, 0.3438, 0.875, 0.2812, 0.1572, 0.2812, 0.1875, 0.25, 0.1875, 0.25, 0.1572, 0.3438, 0.5625, 0.3438, 0.625, 0.3125, 0.625, 0.3125, 0.5625, 0.3437, 0.5, 0.3438, 0.5625, 0.3125, 0.5625, 0.3125, 0.5, 0.3437, 0.9375, 0.3281, 1.0, 0.3125, 0.9375, 0.3438, 0.4375, 0.3437, 0.5, 0.3125, 0.5, 0.3125, 0.4375, 0.3438, 0.875, 0.3437, 0.9375, 0.3125, 0.9375, 0.3125, 0.875, 0.3438, 0.375, 0.3438, 0.4375, 0.3125, 0.4375, 0.3125, 0.375, 0.3438, 0.8125, 0.3438, 0.875, 0.3125, 0.875, 0.3125, 0.8125, 0.3438, 0.3125, 0.3438, 0.375, 0.3125, 0.375, 0.3125, 0.3125, 0.3438, 0.75, 0.3438, 0.8125, 0.3125, 0.8125, 0.3125, 0.75, 0.3438, 0.25, 0.3438, 0.3125, 0.3125, 0.3125, 0.3125, 0.25, 0.3438, 0.6875, 0.3438, 0.75, 0.3125, 0.75, 0.3125, 0.6875, 0.3438, 0.1875, 0.3438, 0.25, 0.3125, 0.25, 0.3125, 0.1875, 0.3438, 0.625, 0.3438, 0.6875, 0.3125, 0.6875, 0.3125, 0.625, 0.3125, 0.3125, 0.3125, 0.375, 0.2812, 0.375, 0.2812, 0.3125, 0.3125, 0.75, 0.3125, 0.8125, 0.2812, 0.8125, 0.2812, 0.75, 0.3125, 0.25, 0.3125, 0.3125, 0.2812, 0.3125, 0.2812, 0.25, 0.3125, 0.6875, 0.3125, 0.75, 0.2812, 0.75, 0.2812, 0.6875, 0.3125, 0.1875, 0.3125, 0.25, 0.2812, 0.25, 0.2812, 0.1875, 0.3125, 0.625, 0.3125, 0.6875, 0.2812, 0.6875, 0.2812, 0.625, 0.2909, 0.04418, 0.3303, 0.05612, 0.3303, 0.05612, 0.2909, 0.04418, 0.3125, 0.5625, 0.3125, 0.625, 0.2812, 0.625, 0.2812, 0.5625, 0.3125, 0.5, 0.3125, 0.5625, 0.2812, 0.5625, 0.2812, 0.5, 0.3125, 0.9375, 0.2969, 1.0, 0.2812, 0.9375, 0.3125, 0.4375, 0.3125, 0.5, 0.2812, 0.5, 0.2812, 0.4375, 0.3125, 0.875, 0.3125, 0.9375, 0.2812, 0.9375, 0.2812, 0.875, 0.3125, 0.375, 0.3125, 0.4375, 0.2812, 0.4375, 0.2812, 0.375, 0.3125, 0.8125, 0.3125, 0.875, 0.2812, 0.875, 0.2812, 0.8125, 0.2812, 0.5, 0.2812, 0.5625, 0.25, 0.5625, 0.25, 0.5, 0.2812, 0.9375, 0.2656, 1.0, 0.25, 0.9375, 0.2812, 0.4375, 0.2812, 0.5, 0.25, 0.5, 0.25, 0.4375, 0.2812, 0.875, 0.2812, 0.9375, 0.25, 0.9375, 0.25, 0.875, 0.2812, 0.375, 0.2812, 0.4375, 0.25, 0.4375, 0.25, 0.375, 0.2812, 0.8125, 0.2812, 0.875, 0.25, 0.875, 0.25, 0.8125, 0.2812, 0.3125, 0.2812, 0.375, 0.25, 0.375, 0.25, 0.3125, 0.2812, 0.75, 0.2812, 0.8125, 0.25, 0.8125, 0.25, 0.75, 0.2812, 0.25, 0.2812, 0.3125, 0.25, 0.3125, 0.25, 0.25, 0.2812, 0.6875, 0.2812, 0.75, 0.25, 0.75, 0.25, 0.6875, 0.2812, 0.1875, 0.2812, 0.25, 0.25, 0.25, 0.25, 0.1875, 0.2812, 0.625, 0.2812, 0.6875, 0.25, 0.6875, 0.25, 0.625, 0.25, 0.04015, 0.2909, 0.04418, 0.2909, 0.04418, 0.25, 0.04015, 0.2812, 0.5625, 0.2812, 0.625, 0.25, 0.625, 0.25, 0.5625, 0.25, 0.75, 0.25, 0.8125, 0.2188, 0.8125, 0.2188, 0.75, 0.25, 0.25, 0.25, 0.3125, 0.2188, 0.3125, 0.2188, 0.25, 0.25, 0.6875, 0.25, 0.75, 0.2188, 0.75, 0.2188, 0.6875, 0.25, 0.1875, 0.25, 0.25, 0.2188, 0.25, 0.2188, 0.1875, 0.25, 0.625, 0.25, 0.6875, 0.2188, 0.6875, 0.2188, 0.625, 0.1334, 0.07551, 0.1697, 0.05612, 0.1697, 0.05612, 0.1248, 0.08256, 0.25, 0.5625, 0.25, 0.625, 0.2188, 0.625, 0.2188, 0.5625, 0.25, 0.5, 0.25, 0.5625, 0.2188, 0.5625, 0.2187, 0.5, 0.25, 0.9375, 0.2344, 1.0, 0.2188, 0.9375, 0.25, 0.4375, 0.25, 0.5, 0.2187, 0.5, 0.2188, 0.4375, 0.25, 0.875, 0.25, 0.9375, 0.2188, 0.9375, 0.2188, 0.875, 0.25, 0.375, 0.25, 0.4375, 0.2188, 0.4375, 0.2188, 0.375, 0.25, 0.8125, 0.25, 0.875, 0.2188, 0.875, 0.2188, 0.8125, 0.25, 0.3125, 0.25, 0.375, 0.2188, 0.375, 0.2188, 0.3125, 0.2187, 0.5, 0.2188, 0.5625, 0.1875, 0.5625, 0.1875, 0.5, 0.2188, 0.9375, 0.2031, 1.0, 0.1875, 0.9375, 0.2188, 0.4375, 0.2187, 0.5, 0.1875, 0.5, 0.1875, 0.4375, 0.2188, 0.875, 0.2188, 0.9375, 0.1875, 0.9375, 0.1875, 0.875, 0.2188, 0.375, 0.2188, 0.4375, 0.1875, 0.4375, 0.1875, 0.375, 0.2188, 0.8125, 0.2188, 0.875, 0.1875, 0.875, 0.1875, 0.8125, 0.2188, 0.3125, 0.2188, 0.375, 0.1875, 0.375, 0.1875, 0.3125, 0.2188, 0.75, 0.2188, 0.8125, 0.1875, 0.8125, 0.1875, 0.75, 0.2188, 0.25, 0.2188, 0.3125, 0.1875, 0.3125, 0.1875, 0.25, 0.2188, 0.6875, 0.2188, 0.75, 0.1875, 0.75, 0.1875, 0.6875, 0.2188, 0.1875, 0.2188, 0.25, 0.1875, 0.25, 0.1875, 0.1875, 0.2188, 0.625, 0.2188, 0.6875, 0.1875, 0.6875, 0.1875, 0.625, 0.09375, 0.1572, 0.09375, 0.1875, 0.0625, 0.1875, 0.0625, 0.1572, 0.2188, 0.5625, 0.2188, 0.625, 0.1875, 0.625, 0.1875, 0.5625, 0.1875, 0.25, 0.1875, 0.3125, 0.1563, 0.3125, 0.1563, 0.25, 0.1875, 0.6875, 0.1875, 0.75, 0.1563, 0.75, 0.1563, 0.6875, 0.1875, 0.1875, 0.1875, 0.25, 0.1563, 0.25, 0.1562, 0.1875, 0.1875, 0.625, 0.1875, 0.6875, 0.1563, 0.6875, 0.1563, 0.625, 0.1697, 0.05612, 0.2091, 0.04418, 0.2091, 0.04418, 0.1697, 0.05612, 0.1875, 0.5625, 0.1875, 0.625, 0.1563, 0.625, 0.1562, 0.5625, 0.1875, 0.5, 0.1875, 0.5625, 0.1562, 0.5625, 0.1562, 0.5, 0.1875, 0.9375, 0.1719, 1.0, 0.1563, 0.9375, 0.1875, 0.4375, 0.1875, 0.5, 0.1562, 0.5, 0.1562, 0.4375, 0.1875, 0.875, 0.1875, 0.9375, 0.1563, 0.9375, 0.1563, 0.875, 0.1875, 0.375, 0.1875, 0.4375, 0.1562, 0.4375, 0.1562, 0.375, 0.1875, 0.8125, 0.1875, 0.875, 0.1563, 0.875, 0.1562, 0.8125, 0.1875, 0.3125, 0.1875, 0.375, 0.1562, 0.375, 0.1563, 0.3125, 0.1875, 0.75, 0.1875, 0.8125, 0.1562, 0.8125, 0.1563, 0.75, 0.1563, 0.9375, 0.1406, 1.0, 0.125, 0.9375, 0.1562, 0.4375, 0.1562, 0.5, 0.125, 0.5, 0.125, 0.4375, 0.1563, 0.875, 0.1563, 0.9375, 0.125, 0.9375, 0.125, 0.875, 0.1562, 0.375, 0.1562, 0.4375, 0.125, 0.4375, 0.125, 0.375, 0.1562, 0.8125, 0.1563, 0.875, 0.125, 0.875, 0.125, 0.8125, 0.1563, 0.3125, 0.1562, 0.375, 0.125, 0.375, 0.125, 0.3125, 0.1563, 0.75, 0.1562, 0.8125, 0.125, 0.8125, 0.125, 0.75, 0.1563, 0.25, 0.1563, 0.3125, 0.125, 0.3125, 0.125, 0.25, 0.1563, 0.6875, 0.1563, 0.75, 0.125, 0.75, 0.125, 0.6875, 0.1562, 0.1875, 0.1563, 0.25, 0.125, 0.25, 0.125, 0.1875, 0.1563, 0.625, 0.1563, 0.6875, 0.125, 0.6875, 0.125, 0.625, 0.1016, 0.1016, 0.1334, 0.07551, 0.1248, 0.08256, 0.09456, 0.1102, 0.1562, 0.5625, 0.1563, 0.625, 0.125, 0.625, 0.125, 0.5625, 0.1562, 0.5, 0.1562, 0.5625, 0.125, 0.5625, 0.125, 0.5, 0.125, 0.6875, 0.125, 0.75, 0.09375, 0.75, 0.09375, 0.6875, 0.125, 0.1875, 0.125, 0.25, 0.09375, 0.25, 0.09375, 0.1875, 0.125, 0.625, 0.125, 0.6875, 0.09375, 0.6875, 0.09375, 0.625, 0.04418, 0.2091, 0.05612, 0.1697, 0.05612, 0.1697, 0.04418, 0.2091, 0.125, 0.5625, 0.125, 0.625, 0.09375, 0.625, 0.09375, 0.5625, 0.125, 0.5, 0.125, 0.5625, 0.09375, 0.5625, 0.09375, 0.5, 0.125, 0.9375, 0.1094, 1.0, 0.09375, 0.9375, 0.125, 0.4375, 0.125, 0.5, 0.09375, 0.5, 0.09375, 0.4375, 0.125, 0.875, 0.125, 0.9375, 0.09375, 0.9375, 0.09375, 0.875, 0.125, 0.375, 0.125, 0.4375, 0.09375, 0.4375, 0.09375, 0.375, 0.125, 0.8125, 0.125, 0.875, 0.09375, 0.875, 0.09375, 0.8125, 0.125, 0.3125, 0.125, 0.375, 0.09375, 0.375, 0.09375, 0.3125, 0.125, 0.75, 0.125, 0.8125, 0.09375, 0.8125, 0.09375, 0.75, 0.125, 0.25, 0.125, 0.3125, 0.09375, 0.3125, 0.09375, 0.25, 0.09375, 0.4375, 0.09375, 0.5, 0.0625, 0.5, 0.0625, 0.4375, 0.09375, 0.875, 0.09375, 0.9375, 0.0625, 0.9375, 0.0625, 0.875, 0.09375, 0.375, 0.09375, 0.4375, 0.0625, 0.4375, 0.0625, 0.375, 0.09375, 0.8125, 0.09375, 0.875, 0.0625, 0.875, 0.0625, 0.8125, 0.09375, 0.3125, 0.09375, 0.375, 0.0625, 0.375, 0.0625, 0.3125, 0.09375, 0.75, 0.09375, 0.8125, 0.0625, 0.8125, 0.0625, 0.75, 0.09375, 0.25, 0.09375, 0.3125, 0.0625, 0.3125, 0.0625, 0.25, 0.09375, 0.6875, 0.09375, 0.75, 0.0625, 0.75, 0.0625, 0.6875, 0.09375, 0.1875, 0.09375, 0.25, 0.0625, 0.25, 0.0625, 0.1875, 0.09375, 0.625, 0.09375, 0.6875, 0.0625, 0.6875, 0.0625, 0.625, 0.05612, 0.1697, 0.07551, 0.1334, 0.07027, 0.1432, 0.05612, 0.1697, 0.09375, 0.5625, 0.09375, 0.625, 0.0625, 0.625, 0.0625, 0.5625, 0.09375, 0.5, 0.09375, 0.5625, 0.0625, 0.5625, 0.0625, 0.5, 0.09375, 0.9375, 0.07813, 1.0, 0.0625, 0.9375, 0.0625, 0.1875, 0.0625, 0.25, 0.03125, 0.25, 0.03125, 0.1875, 0.0625, 0.625, 0.0625, 0.6875, 0.03125, 0.6875, 0.03125, 0.625, 0.9375, 0.1572, 0.9375, 0.1875, 0.9062, 0.1875, 0.9062, 0.1572, 0.0625, 0.5625, 0.0625, 0.625, 0.03125, 0.625, 0.03125, 0.5625, 0.0625, 0.5, 0.0625, 0.5625, 0.03125, 0.5625, 0.03125, 0.5, 0.0625, 0.9375, 0.04688, 1.0, 0.03125, 0.9375, 0.0625, 0.4375, 0.0625, 0.5, 0.03125, 0.5, 0.03125, 0.4375, 0.0625, 0.875, 0.0625, 0.9375, 0.03125, 0.9375, 0.03125, 0.875, 0.0625, 0.375, 0.0625, 0.4375, 0.03125, 0.4375, 0.03125, 0.375, 0.0625, 0.8125, 0.0625, 0.875, 0.03125, 0.875, 0.03125, 0.8125, 0.0625, 0.3125, 0.0625, 0.375, 0.03125, 0.375, 0.03125, 0.3125, 0.0625, 0.75, 0.0625, 0.8125, 0.03125, 0.8125, 0.03125, 0.75, 0.0625, 0.25, 0.0625, 0.3125, 0.03125, 0.3125, 0.03125, 0.25, 0.0625, 0.6875, 0.0625, 0.75, 0.03125, 0.75, 0.03125, 0.6875, 0.03125, 0.375, 0.03125, 0.4375, 0.0, 0.4375, 0.0, 0.375, 0.03125, 0.8125, 0.03125, 0.875, 2.98e-08, 0.875, 0.0, 0.8125, 0.03125, 0.3125, 0.03125, 0.375, 0.0, 0.375, 2.98e-08, 0.3125, 0.03125, 0.75, 0.03125, 0.8125, 0.0, 0.8125, 2.98e-08, 0.75, 0.03125, 0.25, 0.03125, 0.3125, 2.98e-08, 0.3125, 2.98e-08, 0.25, 0.03125, 0.6875, 0.03125, 0.75, 2.98e-08, 0.75, 2.98e-08, 0.6875, 0.03125, 0.1875, 0.03125, 0.25, 2.98e-08, 0.25, 0.0, 0.1875, 0.03125, 0.625, 0.03125, 0.6875, 2.98e-08, 0.6875, 0.0, 0.625, 0.04015, 0.25, 0.04418, 0.2091, 0.04418, 0.2091, 0.04015, 0.25, 0.03125, 0.5625, 0.03125, 0.625, 0.0, 0.625, 0.0, 0.5625, 0.03125, 0.5, 0.03125, 0.5625, 0.0, 0.5625, 0.0, 0.5, 0.03125, 0.9375, 0.01563, 1.0, 8.941e-08, 0.9375, 0.03125, 0.4375, 0.03125, 0.5, 0.0, 0.5, 0.0, 0.4375, 0.03125, 0.875, 0.03125, 0.9375, 8.941e-08, 0.9375, 2.98e-08, 0.875, 0.04418, 0.2909, 0.04015, 0.25, 0.04015, 0.25, 0.04418, 0.2909, 1.0, 0.5625, 1.0, 0.625, 0.9688, 0.625, 0.9688, 0.5625, 1.0, 0.5, 1.0, 0.5625, 0.9688, 0.5625, 0.9687, 0.5, 1.0, 0.9375, 0.9844, 1.0, 0.9688, 0.9375, 1.0, 0.4375, 1.0, 0.5, 0.9687, 0.5, 0.9688, 0.4375, 1.0, 0.875, 1.0, 0.9375, 0.9688, 0.9375, 0.9688, 0.875, 1.0, 0.375, 1.0, 0.4375, 0.9688, 0.4375, 0.9687, 0.375, 1.0, 0.8125, 1.0, 0.875, 0.9688, 0.875, 0.9688, 0.8125, 1.0, 0.3125, 1.0, 0.375, 0.9687, 0.375, 0.9688, 0.3125, 1.0, 0.75, 1.0, 0.8125, 0.9688, 0.8125, 0.9688, 0.75, 1.0, 0.25, 1.0, 0.3125, 0.9688, 0.3125, 0.9688, 0.25, 1.0, 0.6875, 1.0, 0.75, 0.9688, 0.75, 0.9688, 0.6875, 1.0, 0.1875, 1.0, 0.25, 0.9688, 0.25, 0.9688, 0.1875, 1.0, 0.625, 1.0, 0.6875, 0.9688, 0.6875, 0.9688, 0.625, 0.9688, 0.8125, 0.9688, 0.875, 0.9375, 0.875, 0.9375, 0.8125, 0.9688, 0.3125, 0.9687, 0.375, 0.9375, 0.375, 0.9375, 0.3125, 0.9688, 0.75, 0.9688, 0.8125, 0.9375, 0.8125, 0.9375, 0.75, 0.9688, 0.25, 0.9688, 0.3125, 0.9375, 0.3125, 0.9375, 0.25, 0.9688, 0.6875, 0.9688, 0.75, 0.9375, 0.75, 0.9375, 0.6875, 0.9688, 0.1875, 0.9688, 0.25, 0.9375, 0.25, 0.9375, 0.1875, 0.9688, 0.625, 0.9688, 0.6875, 0.9375, 0.6875, 0.9375, 0.625, 0.1016, 0.3984, 0.07551, 0.3666, 0.07551, 0.3666, 0.1016, 0.3984, 0.9688, 0.5625, 0.9688, 0.625, 0.9375, 0.625, 0.9375, 0.5625, 0.9687, 0.5, 0.9688, 0.5625, 0.9375, 0.5625, 0.9375, 0.5, 0.9688, 0.9375, 0.9531, 1.0, 0.9375, 0.9375, 0.9688, 0.4375, 0.9687, 0.5, 0.9375, 0.5, 0.9375, 0.4375, 0.9688, 0.875, 0.9688, 0.9375, 0.9375, 0.9375, 0.9375, 0.875, 0.9687, 0.375, 0.9688, 0.4375, 0.9375, 0.4375, 0.9375, 0.375, 0.9375, 0.5625, 0.9375, 0.625, 0.9062, 0.625, 0.9062, 0.5625, 0.9375, 0.5, 0.9375, 0.5625, 0.9062, 0.5625, 0.9062, 0.5, 0.9375, 0.9375, 0.9219, 1.0, 0.9062, 0.9375, 0.9375, 0.4375, 0.9375, 0.5, 0.9062, 0.5, 0.9062, 0.4375, 0.9375, 0.875, 0.9375, 0.9375, 0.9062, 0.9375, 0.9062, 0.875, 0.9375, 0.375, 0.9375, 0.4375, 0.9062, 0.4375, 0.9062, 0.375, 0.9375, 0.8125, 0.9375, 0.875, 0.9062, 0.875, 0.9062, 0.8125, 0.9375, 0.3125, 0.9375, 0.375, 0.9062, 0.375, 0.9062, 0.3125, 0.9375, 0.75, 0.9375, 0.8125, 0.9062, 0.8125, 0.9062, 0.75, 0.9375, 0.25, 0.9375, 0.3125, 0.9062, 0.3125, 0.9062, 0.25, 0.9375, 0.6875, 0.9375, 0.75, 0.9062, 0.75, 0.9062, 0.6875, 0.9375, 0.1875, 0.9375, 0.25, 0.9062, 0.25, 0.9062, 0.1875, 0.9375, 0.625, 0.9375, 0.6875, 0.9062, 0.6875, 0.9062, 0.625, 0.07551, 0.3666, 0.05612, 0.3303, 0.05612, 0.3303, 0.07551, 0.3666, 0.9062, 0.3125, 0.9062, 0.375, 0.875, 0.375, 0.875, 0.3125, 0.9062, 0.75, 0.9062, 0.8125, 0.875, 0.8125, 0.875, 0.75, 0.9062, 0.25, 0.9062, 0.3125, 0.875, 0.3125, 0.875, 0.25, 0.9062, 0.6875, 0.9062, 0.75, 0.875, 0.75, 0.875, 0.6875, 0.9062, 0.1875, 0.9062, 0.25, 0.875, 0.25, 0.875, 0.1875, 0.9062, 0.625, 0.9062, 0.6875, 0.875, 0.6875, 0.875, 0.625, 0.1697, 0.4439, 0.1334, 0.4245, 0.1334, 0.4245, 0.1697, 0.4439, 0.9062, 0.5625, 0.9062, 0.625, 0.875, 0.625, 0.875, 0.5625, 0.9062, 0.5, 0.9062, 0.5625, 0.875, 0.5625, 0.875, 0.5, 0.9062, 0.9375, 0.8906, 1.0, 0.875, 0.9375, 0.9062, 0.4375, 0.9062, 0.5, 0.875, 0.5, 0.875, 0.4375, 0.9062, 0.875, 0.9062, 0.9375, 0.875, 0.9375, 0.875, 0.875, 0.9062, 0.375, 0.9062, 0.4375, 0.875, 0.4375, 0.875, 0.375, 0.9062, 0.8125, 0.9062, 0.875, 0.875, 0.875, 0.875, 0.8125, 0.875, 0.5, 0.875, 0.5625, 0.8438, 0.5625, 0.8437, 0.5, 0.875, 0.9375, 0.8594, 1.0, 0.8438, 0.9375, 0.875, 0.4375, 0.875, 0.5, 0.8437, 0.5, 0.8438, 0.4375, 0.875, 0.875, 0.875, 0.9375, 0.8438, 0.9375, 0.8438, 0.875, 0.875, 0.375, 0.875, 0.4375, 0.8438, 0.4375, 0.8438, 0.375, 0.875, 0.8125, 0.875, 0.875, 0.8438, 0.875, 0.8438, 0.8125, 0.875, 0.3125, 0.875, 0.375, 0.8438, 0.375, 0.8438, 0.3125, 0.875, 0.75, 0.875, 0.8125, 0.8438, 0.8125, 0.8438, 0.75, 0.875, 0.25, 0.875, 0.3125, 0.8438, 0.3125, 0.8438, 0.25, 0.875, 0.6875, 0.875, 0.75, 0.8438, 0.75, 0.8438, 0.6875, 0.875, 0.1875, 0.875, 0.25, 0.8438, 0.25, 0.8438, 0.1875, 0.875, 0.625, 0.875, 0.6875, 0.8438, 0.6875, 0.8438, 0.625, 0.2091, 0.4558, 0.1697, 0.4439, 0.1697, 0.4439, 0.2091, 0.4558, 0.875, 0.5625, 0.875, 0.625, 0.8438, 0.625, 0.8438, 0.5625, 0.8438, 0.75, 0.8438, 0.8125, 0.8125, 0.8125, 0.8125, 0.75, 0.8438, 0.25, 0.8438, 0.3125, 0.8125, 0.3125, 0.8125, 0.25, 0.8438, 0.6875, 0.8438, 0.75, 0.8125, 0.75, 0.8125, 0.6875, 0.8438, 0.1875, 0.8438, 0.25, 0.8125, 0.25, 0.8125, 0.1875, 0.8438, 0.625, 0.8438, 0.6875, 0.8125, 0.6875, 0.8125, 0.625, 0.1334, 0.4245, 0.1016, 0.3984, 0.1016, 0.3984, 0.1334, 0.4245, 0.8438, 0.5625, 0.8438, 0.625, 0.8125, 0.625, 0.8125, 0.5625, 0.8437, 0.5, 0.8438, 0.5625, 0.8125, 0.5625, 0.8125, 0.5, 0.8438, 0.9375, 0.8281, 1.0, 0.8125, 0.9375, 0.8438, 0.4375, 0.8437, 0.5, 0.8125, 0.5, 0.8125, 0.4375, 0.8438, 0.875, 0.8438, 0.9375, 0.8125, 0.9375, 0.8125, 0.875, 0.8438, 0.375, 0.8438, 0.4375, 0.8125, 0.4375, 0.8125, 0.375, 0.8438, 0.8125, 0.8438, 0.875, 0.8125, 0.875, 0.8125, 0.8125, 0.8438, 0.3125, 0.8438, 0.375, 0.8125, 0.375, 0.8125, 0.3125, 0.8125, 0.5, 0.8125, 0.5625, 0.7812, 0.5625, 0.7812, 0.5, 0.8125, 0.9375, 0.7969, 1.0, 0.7812, 0.9375, 0.8125, 0.4375, 0.8125, 0.5, 0.7812, 0.5, 0.7812, 0.4375, 0.8125, 0.875, 0.8125, 0.9375, 0.7812, 0.9375, 0.7812, 0.875, 0.8125, 0.375, 0.8125, 0.4375, 0.7812, 0.4375, 0.7812, 0.375, 0.8125, 0.8125, 0.8125, 0.875, 0.7812, 0.875, 0.7812, 0.8125, 0.8125, 0.3125, 0.8125, 0.375, 0.7812, 0.375, 0.7812, 0.3125, 0.8125, 0.75, 0.8125, 0.8125, 0.7812, 0.8125, 0.7812, 0.75, 0.8125, 0.25, 0.8125, 0.3125, 0.7812, 0.3125, 0.7812, 0.25, 0.8125, 0.6875, 0.8125, 0.75, 0.7812, 0.75, 0.7812, 0.6875, 0.8125, 0.1875, 0.8125, 0.25, 0.7812, 0.25, 0.7812, 0.1875, 0.8125, 0.625, 0.8125, 0.6875, 0.7812, 0.6875, 0.7812, 0.625, 0.5312, 0.1572, 0.5312, 0.1875, 0.5, 0.1875, 0.5, 0.1572, 0.8125, 0.5625, 0.8125, 0.625, 0.7812, 0.625, 0.7812, 0.5625, 0.7812, 0.25, 0.7812, 0.3125, 0.75, 0.3125, 0.75, 0.25, 0.7812, 0.6875, 0.7812, 0.75, 0.75, 0.75, 0.75, 0.6875, 0.7812, 0.1875, 0.7812, 0.25, 0.75, 0.25, 0.75, 0.1875, 0.7812, 0.625, 0.7812, 0.6875, 0.75, 0.6875, 0.75, 0.625, 0.25, 0.4599, 0.2091, 0.4558, 0.2091, 0.4558, 0.25, 0.4599, 0.7812, 0.5625, 0.7812, 0.625, 0.75, 0.625, 0.75, 0.5625, 0.7812, 0.5, 0.7812, 0.5625, 0.75, 0.5625, 0.75, 0.5, 0.7812, 0.9375, 0.7656, 1.0, 0.75, 0.9375, 0.7812, 0.4375, 0.7812, 0.5, 0.75, 0.5, 0.75, 0.4375, 0.7812, 0.875, 0.7812, 0.9375, 0.75, 0.9375, 0.75, 0.875, 0.7812, 0.375, 0.7812, 0.4375, 0.75, 0.4375, 0.75, 0.375, 0.7812, 0.8125, 0.7812, 0.875, 0.75, 0.875, 0.75, 0.8125, 0.7812, 0.3125, 0.7812, 0.375, 0.75, 0.375, 0.75, 0.3125, 0.7812, 0.75, 0.7812, 0.8125, 0.75, 0.8125, 0.75, 0.75, 0.25, 0.4599, 0.2909, 0.4558, 0.2909, 0.4558, 0.25, 0.4599, 0.2091, 0.4558, 0.25, 0.4599, 0.25, 0.4599, 0.2091, 0.4558, 0.3666, 0.4245, 0.3984, 0.3984, 0.3898, 0.4054, 0.3666, 0.4245, 0.3303, 0.4439, 0.3666, 0.4245, 0.3666, 0.4245, 0.3303, 0.4439, 0.3984, 0.3984, 0.4245, 0.3666, 0.4174, 0.3752, 0.3898, 0.4054, 0.5938, 0.1572, 0.5625, 0.1572, 0.5625, 0.1363, 0.5938, 0.1363, 0.4245, 0.3666, 0.4439, 0.3303, 0.4386, 0.3401, 0.4174, 0.3752, 0.5625, 0.1572, 0.5312, 0.1572, 0.5312, 0.1363, 0.5625, 0.1363, 0.3303, 0.05612, 0.2909, 0.04418, 0.2909, 0.04418, 0.3303, 0.05612, 0.3666, 0.07551, 0.3303, 0.05612, 0.3303, 0.05612, 0.3666, 0.07551, 0.2909, 0.04418, 0.25, 0.04015, 0.25, 0.04015, 0.2909, 0.04418, 0.25, 0.1572, 0.2188, 0.1572, 0.2188, 0.1363, 0.25, 0.1363, 0.07551, 0.1334, 0.05612, 0.1697, 0.05612, 0.1697, 0.07027, 0.1432, 0.1016, 0.1016, 0.07551, 0.1334, 0.07027, 0.1432, 0.09456, 0.1102, 0.05612, 0.3303, 0.07551, 0.3666, 0.07551, 0.3666, 0.05612, 0.3303, 0.04418, 0.2909, 0.05612, 0.3303, 0.05612, 0.3303, 0.04418, 0.2909, 0.75, 0.1572, 0.7188, 0.1572, 0.7188, 0.1363, 0.75, 0.1363, 0.7188, 0.1572, 0.6875, 0.1572, 0.6875, 0.1363, 0.7188, 0.1363, 0.5, 0.1363, 0.5312, 0.1363, 0.5312, 0.1572, 0.5, 0.1572, 0.4245, 0.1334, 0.4439, 0.1697, 0.4439, 0.1697, 0.4245, 0.1334, 0.4062, 0.1363, 0.4375, 0.1363, 0.4375, 0.1572, 0.4062, 0.1572, 0.09456, 0.1102, 0.1248, 0.08256, 0.1334, 0.07551, 0.1016, 0.1016, 0.125, 0.1363, 0.1563, 0.1363, 0.1562, 0.1572, 0.125, 0.1572, 0.04015, 0.25, 0.04418, 0.2091, 0.04418, 0.2091, 0.04015, 0.25, 2.443e-08, 0.1363, 0.03125, 0.1363, 0.03125, 0.1572, 1.445e-08, 0.1572, 0.04418, 0.2909, 0.04015, 0.25, 0.04015, 0.25, 0.04418, 0.2909, 0.9688, 0.1363, 1.0, 0.1363, 1.0, 0.1572, 0.9688, 0.1572, 0.2909, 0.4558, 0.3303, 0.4439, 0.3303, 0.4439, 0.2909, 0.4558, 0.6875, 0.1572, 0.6562, 0.1572, 0.6562, 0.1363, 0.6875, 0.1363, 0.6562, 0.1572, 0.625, 0.1572, 0.625, 0.1363, 0.6562, 0.1363, 0.625, 0.1572, 0.5938, 0.1572, 0.5938, 0.1363, 0.625, 0.1363, 0.4439, 0.3303, 0.4558, 0.2909, 0.4558, 0.2909, 0.4386, 0.3401, 0.4687, 0.1572, 0.4375, 0.1572, 0.4375, 0.1363, 0.4688, 0.1363, 0.4599, 0.25, 0.4558, 0.2091, 0.4558, 0.2091, 0.4599, 0.25, 0.4558, 0.2091, 0.4439, 0.1697, 0.4439, 0.1697, 0.4558, 0.2091, 0.5, 0.1572, 0.4687, 0.1572, 0.4687, 0.1363, 0.5, 0.1363, 0.375, 0.1572, 0.3438, 0.1572, 0.3438, 0.1363, 0.375, 0.1363, 0.4245, 0.1334, 0.3984, 0.1016, 0.3984, 0.1016, 0.4245, 0.1334, 0.3984, 0.1016, 0.3666, 0.07551, 0.3666, 0.07551, 0.3984, 0.1016, 0.4062, 0.1572, 0.375, 0.1572, 0.375, 0.1363, 0.4062, 0.1363, 0.3438, 0.1572, 0.3125, 0.1572, 0.3125, 0.1363, 0.3438, 0.1363, 0.3125, 0.1572, 0.2812, 0.1572, 0.2812, 0.1363, 0.3125, 0.1363, 0.2812, 0.1572, 0.25, 0.1572, 0.25, 0.1363, 0.2812, 0.1363, 0.25, 0.04015, 0.2091, 0.04418, 0.2091, 0.04418, 0.25, 0.04015, 0.1875, 0.1572, 0.1562, 0.1572, 0.1563, 0.1363, 0.1875, 0.1363, 0.2091, 0.04418, 0.1697, 0.05612, 0.1697, 0.05612, 0.2091, 0.04418, 0.1697, 0.05612, 0.1334, 0.07551, 0.1248, 0.08256, 0.1697, 0.05612, 0.2188, 0.1572, 0.1875, 0.1572, 0.1875, 0.1363, 0.2188, 0.1363, 0.125, 0.1572, 0.09375, 0.1572, 0.09375, 0.1363, 0.125, 0.1363, 0.09375, 0.1572, 0.0625, 0.1572, 0.0625, 0.1363, 0.09375, 0.1363, 0.0625, 0.1572, 0.03125, 0.1572, 0.03125, 0.1363, 0.0625, 0.1363, 0.05612, 0.1697, 0.04418, 0.2091, 0.04418, 0.2091, 0.05612, 0.1697, 0.9688, 0.1572, 0.9375, 0.1572, 0.9375, 0.1363, 0.9688, 0.1363, 0.9375, 0.1572, 0.9062, 0.1572, 0.9062, 0.1363, 0.9375, 0.1363, 0.9062, 0.1572, 0.875, 0.1572, 0.875, 0.1363, 0.9062, 0.1363, 0.07551, 0.3666, 0.1016, 0.3984, 0.1016, 0.3984, 0.07551, 0.3666, 0.8438, 0.1572, 0.8125, 0.1572, 0.8125, 0.1363, 0.8437, 0.1363, 0.1016, 0.3984, 0.1334, 0.4245, 0.1334, 0.4245, 0.1016, 0.3984, 0.1334, 0.4245, 0.1697, 0.4439, 0.1697, 0.4439, 0.1334, 0.4245, 0.875, 0.1572, 0.8438, 0.1572, 0.8438, 0.1363, 0.875, 0.1363, 0.8125, 0.1572, 0.7812, 0.1572, 0.7812, 0.1363, 0.8125, 0.1363, 0.1697, 0.4439, 0.2091, 0.4558, 0.2091, 0.4558, 0.1697, 0.4439, 0.4599, 0.25, 0.4558, 0.2909, 0.4558, 0.2909, 0.4599, 0.25, 0.75, 0.1572, 0.75, 0.1875, 0.7188, 0.1875, 0.7188, 0.1572, 1.0, 0.5061, 0.9688, 0.5061, 0.9689, 0.5, 0.9999, 0.5, 0.7502, 0.49, 0.7967, 0.4854, 0.7957, 0.4796, 0.75, 0.4841, 0.9688, 0.5061, 0.9375, 0.5061, 0.9376, 0.5, 0.9686, 0.5, 0.797, 0.4853, 0.8417, 0.4718, 0.8396, 0.4663, 0.7957, 0.4796, 0.9375, 0.5061, 0.9062, 0.5061, 0.9064, 0.5, 0.9374, 0.5, 0.842, 0.4717, 0.8832, 0.4496, 0.8801, 0.4447, 0.8396, 0.4663, 0.9062, 0.5061, 0.875, 0.5061, 0.8751, 0.5, 0.9061, 0.5, 0.8835, 0.4494, 0.9196, 0.4198, 0.9155, 0.4155, 0.8801, 0.4447, 0.875, 0.5061, 0.8438, 0.5061, 0.8439, 0.5, 0.8749, 0.5, 0.9198, 0.4196, 0.9494, 0.3835, 0.9447, 0.3801, 0.9155, 0.4155, 0.8438, 0.5061, 0.8125, 0.5061, 0.8126, 0.5, 0.8436, 0.5, 0.9496, 0.3832, 0.9717, 0.342, 0.9663, 0.3396, 0.9447, 0.3801, 0.8125, 0.5061, 0.7812, 0.5061, 0.7814, 0.5, 0.8124, 0.5, 0.9718, 0.3417, 0.9853, 0.297, 0.9796, 0.2957, 0.9663, 0.3396, 0.7812, 0.5061, 0.75, 0.5061, 0.7501, 0.5, 0.7811, 0.5, 0.9854, 0.2967, 0.99, 0.2502, 0.9841, 0.25, 0.9796, 0.2957, 0.75, 0.5061, 0.7188, 0.5061, 0.7189, 0.5, 0.7499, 0.5, 0.99, 0.2498, 0.9854, 0.2033, 0.9796, 0.2043, 0.9841, 0.25, 0.7187, 0.5061, 0.6875, 0.5061, 0.6876, 0.5, 0.7186, 0.5, 0.9853, 0.203, 0.9718, 0.1583, 0.9663, 0.1604, 0.9796, 0.2043, 0.6875, 0.5061, 0.6562, 0.5061, 0.6564, 0.5, 0.6874, 0.5, 0.9717, 0.158, 0.9496, 0.1168, 0.9447, 0.1199, 0.9663, 0.1604, 0.6562, 0.5061, 0.625, 0.5061, 0.6251, 0.5, 0.6561, 0.5, 0.9494, 0.1165, 0.9198, 0.08043, 0.9155, 0.08446, 0.9447, 0.1199, 0.625, 0.5061, 0.5938, 0.5061, 0.5939, 0.5, 0.6249, 0.5, 0.9196, 0.08019, 0.8835, 0.05055, 0.8801, 0.05535, 0.9155, 0.08446, 0.5938, 0.5061, 0.5625, 0.5061, 0.5626, 0.5, 0.5936, 0.5, 0.8832, 0.05037, 0.842, 0.02835, 0.8396, 0.03371, 0.8801, 0.05535, 0.5625, 0.5061, 0.5312, 0.5061, 0.5314, 0.5, 0.5624, 0.5, 0.8417, 0.02822, 0.797, 0.01466, 0.7957, 0.02039, 0.8396, 0.03371, 0.5312, 0.5061, 0.5, 0.5061, 0.5001, 0.5, 0.5311, 0.5, 0.7967, 0.01459, 0.7502, 0.01002, 0.75, 0.01589, 0.7957, 0.02039, 0.5, 0.5061, 0.4688, 0.5061, 0.4689, 0.5, 0.4999, 0.5, 0.7498, 0.01002, 0.7033, 0.01459, 0.7043, 0.02039, 0.75, 0.01589, 0.4688, 0.5061, 0.4375, 0.5061, 0.4376, 0.5, 0.4686, 0.5, 0.703, 0.01466, 0.6583, 0.02822, 0.6604, 0.03371, 0.7043, 0.02039, 0.4375, 0.5061, 0.4062, 0.5061, 0.4064, 0.5, 0.4374, 0.5, 0.658, 0.02835, 0.6168, 0.05037, 0.6199, 0.05535, 0.6604, 0.03371, 0.4062, 0.5061, 0.375, 0.5061, 0.3751, 0.5, 0.4061, 0.5, 0.6165, 0.05055, 0.5804, 0.08019, 0.5845, 0.08446, 0.6199, 0.05535, 0.375, 0.5061, 0.3438, 0.5061, 0.3439, 0.5, 0.3749, 0.5, 0.5802, 0.08043, 0.5506, 0.1165, 0.5553, 0.1199, 0.5845, 0.08446, 0.3438, 0.5061, 0.3125, 0.5061, 0.3126, 0.5, 0.3436, 0.5, 0.5504, 0.1168, 0.5283, 0.158, 0.5337, 0.1604, 0.5553, 0.1199, 0.3125, 0.5061, 0.2812, 0.5061, 0.2814, 0.5, 0.3124, 0.5, 0.5282, 0.1583, 0.5147, 0.203, 0.5204, 0.2043, 0.5337, 0.1604, 0.2812, 0.5061, 0.25, 0.5061, 0.2501, 0.5, 0.2811, 0.5, 0.5146, 0.2033, 0.51, 0.2498, 0.5159, 0.25, 0.5204, 0.2043, 0.25, 0.5061, 0.2188, 0.5061, 0.2189, 0.5, 0.2499, 0.5, 0.51, 0.2502, 0.5146, 0.2967, 0.5204, 0.2957, 0.5159, 0.25, 0.2188, 0.5061, 0.1875, 0.5061, 0.1876, 0.5, 0.2186, 0.5, 0.5147, 0.297, 0.5282, 0.3417, 0.5337, 0.3396, 0.5204, 0.2957, 0.1875, 0.5061, 0.1562, 0.5061, 0.1564, 0.5, 0.1874, 0.5, 0.5283, 0.342, 0.5504, 0.3832, 0.5553, 0.3801, 0.5337, 0.3396, 0.1562, 0.5061, 0.125, 0.5061, 0.1251, 0.5, 0.1561, 0.5, 0.5506, 0.3835, 0.5802, 0.4196, 0.5845, 0.4155, 0.5553, 0.3801, 0.125, 0.5061, 0.09375, 0.5061, 0.09386, 0.5, 0.1249, 0.5, 0.5804, 0.4198, 0.6165, 0.4494, 0.6199, 0.4447, 0.5845, 0.4155, 0.09375, 0.5061, 0.0625, 0.5061, 0.06261, 0.5, 0.09364, 0.5, 0.6168, 0.4496, 0.658, 0.4717, 0.6604, 0.4663, 0.6199, 0.4447, 0.0625, 0.5061, 0.03125, 0.5061, 0.03136, 0.5, 0.06239, 0.5, 0.6583, 0.4718, 0.703, 0.4853, 0.7043, 0.4796, 0.6604, 0.4663, 0.03125, 0.5061, 0.0, 0.5061, 0.0001124, 0.5, 0.03114, 0.5, 0.7033, 0.4854, 0.7498, 0.49, 0.75, 0.4841, 0.7043, 0.4796, 0.75, 0.4841, 0.7957, 0.4796, 0.8396, 0.4663, 0.8801, 0.4447, 0.9155, 0.4155, 0.9447, 0.3801, 0.9663, 0.3396, 0.9796, 0.2957, 0.9841, 0.25, 0.9796, 0.2043, 0.9663, 0.1604, 0.9447, 0.1199, 0.9155, 0.08446, 0.8801, 0.05535, 0.8396, 0.03371, 0.7957, 0.02039, 0.75, 0.01589, 0.7043, 0.02039, 0.6604, 0.03371, 0.6199, 0.05535, 0.5845, 0.08446, 0.5553, 0.1199, 0.5337, 0.1604, 0.5204, 0.2043, 0.5159, 0.25, 0.5204, 0.2957, 0.5337, 0.3396, 0.5553, 0.3801, 0.5845, 0.4155, 0.6199, 0.4447, 0.6604, 0.4663, 0.7043, 0.4796, 0.2909, 0.4558, 0.25, 0.4599, 0.25, 0.4599, 0.2909, 0.4558, 0.7188, 0.125, 0.75, 0.125, 0.75, 0.1363, 0.7188, 0.1363, 0.3984, 0.3984, 0.3666, 0.4245, 0.3666, 0.4245, 0.3984, 0.3984, 0.625, 0.125, 0.6562, 0.125, 0.6562, 0.1363, 0.625, 0.1363, 0.4245, 0.3666, 0.3984, 0.3984, 0.3984, 0.3984, 0.4245, 0.3666, 0.5938, 0.125, 0.625, 0.125, 0.625, 0.1363, 0.5938, 0.1363, 0.4439, 0.3303, 0.4245, 0.3666, 0.4245, 0.3666, 0.4439, 0.3303, 0.5625, 0.125, 0.5938, 0.125, 0.5938, 0.1363, 0.5625, 0.1363, 0.2909, 0.04418, 0.3303, 0.05612, 0.3303, 0.05612, 0.2909, 0.04418, 0.2812, 0.125, 0.3125, 0.125, 0.3125, 0.1363, 0.2812, 0.1363, 0.25, 0.04015, 0.2909, 0.04418, 0.2909, 0.04418, 0.25, 0.04015, 0.25, 0.125, 0.2812, 0.125, 0.2812, 0.1363, 0.25, 0.1363, 0.05612, 0.1697, 0.07551, 0.1334, 0.07551, 0.1334, 0.05612, 0.1697, 0.0625, 0.125, 0.09375, 0.125, 0.09375, 0.1363, 0.0625, 0.1363, 0.07551, 0.3666, 0.05612, 0.3303, 0.05612, 0.3303, 0.07551, 0.3666, 0.9062, 0.125, 0.9375, 0.125, 0.9375, 0.1363, 0.9062, 0.1363, 0.25, 0.4599, 0.2091, 0.4558, 0.2091, 0.4558, 0.25, 0.4599, 0.75, 0.125, 0.7812, 0.125, 0.7812, 0.1363, 0.75, 0.1363, 0.5312, 0.1363, 0.5, 0.1363, 0.5, 0.125, 0.5312, 0.125, 0.4558, 0.2909, 0.4599, 0.25, 0.4599, 0.25, 0.4558, 0.2909, 0.4375, 0.1363, 0.4062, 0.1363, 0.4062, 0.125, 0.4375, 0.125, 0.4439, 0.1697, 0.4245, 0.1334, 0.4245, 0.1334, 0.4439, 0.1697, 0.1563, 0.1363, 0.125, 0.1363, 0.125, 0.125, 0.1563, 0.125, 0.1334, 0.07551, 0.1016, 0.1016, 0.1016, 0.1016, 0.1334, 0.07551, 0.03125, 0.1363, 2.443e-08, 0.1363, 2.98e-08, 0.125, 0.03125, 0.125, 0.04418, 0.2091, 0.04015, 0.25, 0.04015, 0.25, 0.04418, 0.2091, 1.0, 0.1363, 0.9688, 0.1363, 0.9688, 0.125, 1.0, 0.125, 0.04015, 0.25, 0.04418, 0.2909, 0.04418, 0.2909, 0.04015, 0.25, 0.3303, 0.4439, 0.2909, 0.4558, 0.2909, 0.4558, 0.3303, 0.4439, 0.6875, 0.125, 0.7188, 0.125, 0.7188, 0.1363, 0.6875, 0.1363, 0.3666, 0.4245, 0.3303, 0.4439, 0.3303, 0.4439, 0.3666, 0.4245, 0.6562, 0.125, 0.6875, 0.125, 0.6875, 0.1363, 0.6562, 0.1363, 0.4558, 0.2909, 0.4439, 0.3303, 0.4439, 0.3303, 0.4558, 0.2909, 0.5312, 0.125, 0.5625, 0.125, 0.5625, 0.1363, 0.5312, 0.1363, 0.4558, 0.2091, 0.4599, 0.25, 0.4599, 0.25, 0.4558, 0.2091, 0.4687, 0.125, 0.5, 0.125, 0.5, 0.1363, 0.4687, 0.1363, 0.4439, 0.1697, 0.4558, 0.2091, 0.4558, 0.2091, 0.4439, 0.1697, 0.4375, 0.125, 0.4687, 0.125, 0.4688, 0.1363, 0.4375, 0.1363, 0.3984, 0.1016, 0.4245, 0.1334, 0.4245, 0.1334, 0.3984, 0.1016, 0.375, 0.125, 0.4062, 0.125, 0.4062, 0.1363, 0.375, 0.1363, 0.3666, 0.07551, 0.3984, 0.1016, 0.3984, 0.1016, 0.3666, 0.07551, 0.3438, 0.125, 0.375, 0.125, 0.375, 0.1363, 0.3438, 0.1363, 0.3303, 0.05612, 0.3666, 0.07551, 0.3666, 0.07551, 0.3303, 0.05612, 0.3125, 0.125, 0.3438, 0.125, 0.3438, 0.1363, 0.3125, 0.1363, 0.2091, 0.04418, 0.25, 0.04015, 0.25, 0.04015, 0.2091, 0.04418, 0.2188, 0.125, 0.25, 0.125, 0.25, 0.1363, 0.2188, 0.1363, 0.1697, 0.05612, 0.2091, 0.04418, 0.2091, 0.04418, 0.1697, 0.05612, 0.1875, 0.125, 0.2188, 0.125, 0.2188, 0.1363, 0.1875, 0.1363, 0.1334, 0.07551, 0.1697, 0.05612, 0.1697, 0.05612, 0.1334, 0.07551, 0.1563, 0.125, 0.1875, 0.125, 0.1875, 0.1363, 0.1563, 0.1363, 0.07551, 0.1334, 0.1016, 0.1016, 0.1016, 0.1016, 0.07551, 0.1334, 0.09375, 0.125, 0.125, 0.125, 0.125, 0.1363, 0.09375, 0.1363, 0.04418, 0.2091, 0.05612, 0.1697, 0.05612, 0.1697, 0.04418, 0.2091, 0.03125, 0.125, 0.0625, 0.125, 0.0625, 0.1363, 0.03125, 0.1363, 0.05612, 0.3303, 0.04418, 0.2909, 0.04418, 0.2909, 0.05612, 0.3303, 0.9375, 0.125, 0.9688, 0.125, 0.9688, 0.1363, 0.9375, 0.1363, 0.1016, 0.3984, 0.07551, 0.3666, 0.07551, 0.3666, 0.1016, 0.3984, 0.875, 0.125, 0.9062, 0.125, 0.9062, 0.1363, 0.875, 0.1363, 0.1334, 0.4245, 0.1016, 0.3984, 0.1016, 0.3984, 0.1334, 0.4245, 0.8438, 0.125, 0.875, 0.125, 0.875, 0.1363, 0.8438, 0.1363, 0.1697, 0.4439, 0.1334, 0.4245, 0.1334, 0.4245, 0.1697, 0.4439, 0.8125, 0.125, 0.8438, 0.125, 0.8437, 0.1363, 0.8125, 0.1363, 0.2091, 0.4558, 0.1697, 0.4439, 0.1697, 0.4439, 0.2091, 0.4558, 0.7812, 0.125, 0.8125, 0.125, 0.8125, 0.1363, 0.7812, 0.1363, 0.7812, 0.1572, 0.75, 0.1572, 0.75, 0.1363, 0.7812, 0.1363])
me_cylinder.update()

# ---- objects
ob_cylinder = bpy.data.objects.new('Cylinder', me_cylinder)

# ---- transforms, parenting, visibility, modifiers, constraints
ob_cylinder.location = (-6.903e-05, 8.416e-05, 0.9518)
ob_cylinder.scale = (0.5322, 0.5322, 0.7904)

# ---- collection membership
col_collection.objects.link(ob_cylinder)

# ---- scene / render settings (as saved in the file)
scene.frame_start = 1; scene.frame_end = 250; scene.frame_set(1)
scene.render.engine = 'BLENDER_EEVEE_NEXT'
scene.cycles.sampling_pattern = 'TABULATED_SOBOL'
scene.cycles.use_light_tree = False
scene.view_settings.view_transform = 'Filmic'
bpy.context.view_layer.update()

# ---- added for rendering (the .blend has no active camera and no usable light): camera, sun
cam_auto = bpy.data.cameras.new('AutoCamera')
cam_auto.lens = 50.0
cam_auto.sensor_width = 36.0
cam_auto.clip_end = 1000.0
ob_auto_camera = bpy.data.objects.new('AutoCamera', cam_auto)
scene.collection.objects.link(ob_auto_camera)
ob_auto_camera.location = (2.84978, -3.41974, 2.83306)
ob_auto_camera.rotation_euler = (1.09748, -7.21219e-08, 0.694738)
scene.camera = ob_auto_camera
light_auto_sun = bpy.data.lights.new('AutoSun', 'SUN')
light_auto_sun.energy = 3.0
light_auto_sun.angle = 0.0523599
ob_auto_sun = bpy.data.objects.new('AutoSun', light_auto_sun)
scene.collection.objects.link(ob_auto_sun)
ob_auto_sun.rotation_euler = (0.872665, 0.174533, 0.523599)
bpy.context.view_layer.update()
